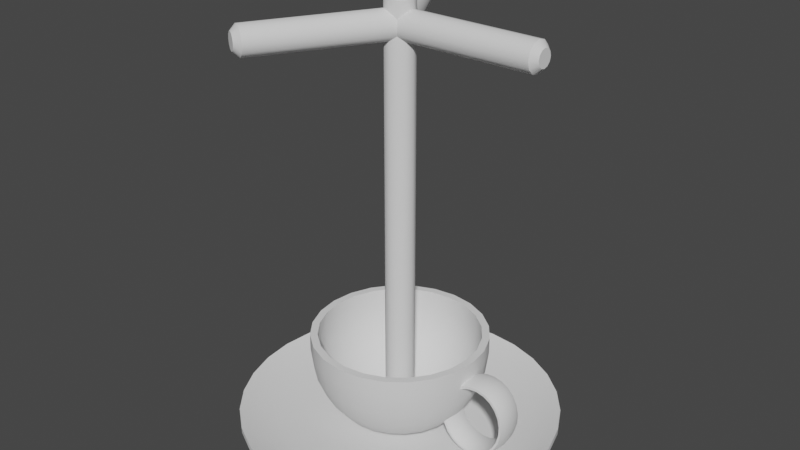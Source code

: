 # Source: teacup.blend  (saved by Blender 3.3.6; exported with 4.5.12 LTS)
import bpy
from mathutils import Matrix  # noqa: F401  (used for matrix-valued properties, if any)

bpy.ops.wm.read_factory_settings(use_empty=True)
scene = bpy.context.scene
scene.name = 'Scene'

# ---- collections
col_collection = bpy.data.collections.new('Collection'); scene.collection.children.link(col_collection)

# ---- node groups
ng_auto_smooth = bpy.data.node_groups.new('Auto Smooth', 'GeometryNodeTree')
_s = ng_auto_smooth.interface.new_socket(name='Geometry', in_out='OUTPUT', socket_type='NodeSocketGeometry')
_s = ng_auto_smooth.interface.new_socket(name='Geometry', in_out='INPUT', socket_type='NodeSocketGeometry')
_s = ng_auto_smooth.interface.new_socket(name='Angle', in_out='INPUT', socket_type='NodeSocketFloat')
_s.subtype = 'ANGLE'
_s.min_value = 0.0
_s.max_value = 3.142
ng_auto_smooth.is_modifier = True
_N = ng_auto_smooth.nodes; _L = ng_auto_smooth.links
n0 = _N.new('NodeGroupOutput'); n0.name = 'Group Output'; n0.location = (480, -100)
n1 = _N.new('NodeGroupInput'); n1.name = 'Group Input'; n1.location = (-420, -300)
n2 = _N.new('NodeGroupInput'); n2.name = 'Group Input.001'; n2.location = (-60, -100)
n3 = _N.new('GeometryNodeSetShadeSmooth'); n3.name = 'Set Shade Smooth'; n3.location = (120, -100)
n3.domain = 'EDGE'
n4 = _N.new('GeometryNodeSetShadeSmooth'); n4.name = 'Set Shade Smooth.001'; n4.location = (300, -100)
n5 = _N.new('GeometryNodeInputMeshEdgeAngle'); n5.name = 'Edge Angle'; n5.location = (-420, -220)
n6 = _N.new('GeometryNodeInputEdgeSmooth'); n6.name = 'Is Edge Smooth'; n6.location = (-60, -160)
n7 = _N.new('GeometryNodeInputShadeSmooth'); n7.name = 'Is Face Smooth'; n7.location = (-240, -340)
n8 = _N.new('FunctionNodeBooleanMath'); n8.name = 'Boolean Math'; n8.location = (-60, -220)
n9 = _N.new('FunctionNodeCompare'); n9.name = 'Compare'; n9.location = (-240, -180)
n9.operation = 'LESS_EQUAL'
_L.new(n5.outputs[0], n9.inputs[0])
_L.new(n4.outputs[0], n0.inputs[0])
_L.new(n1.outputs[1], n9.inputs[1])
_L.new(n9.outputs[0], n8.inputs[0])
_L.new(n7.outputs[0], n8.inputs[1])
_L.new(n2.outputs[0], n3.inputs[0])
_L.new(n6.outputs[0], n3.inputs[1])
_L.new(n3.outputs[0], n4.inputs[0])
_L.new(n8.outputs[0], n3.inputs[2])
n0.is_active_output = True

# ---- world
world_world = bpy.data.worlds.new('World'); scene.world = world_world
world_world.use_nodes = True; world_world.node_tree.nodes.clear()
_N = world_world.node_tree.nodes; _L = world_world.node_tree.links
n0 = _N.new('ShaderNodeOutputWorld'); n0.name = 'World Output'; n0.location = (300, 300)
n1 = _N.new('ShaderNodeBackground'); n1.name = 'Background'; n1.location = (10, 300)
n1.inputs[0].default_value = (0.05088, 0.05088, 0.05088, 1.0)
_L.new(n1.outputs[0], n0.inputs[0])
n0.is_active_output = True
world_world.color = (0.05088, 0.05088, 0.05088)
world_world.use_sun_shadow = False
world_world.sun_shadow_jitter_overblur = 0.0

# ---- meshes
me_sphere = bpy.data.meshes.new('Sphere')
me_sphere.from_pydata([(0.09008, 0.0, 0.02362), (0.0, 0.05796, 0.04243), (0.0, 0.05196, 0.02796), (0.08964, -0.005878, 0.02378), (0.08851, -0.009511, 0.02421), (0.01553, 0.05796, 0.05796), (0.08711, -0.009511, 0.02474), (0.015, 0.05598, 0.04243), (0.0, 0.055, 0.05796), (0.08598, -0.005878, 0.02517), (0.01345, 0.05019, 0.02796), (0.08555, -1.225e-18, 0.02534), (0.0, 0.05313, 0.04372), (0.08598, 0.005878, 0.02517), (0.01098, 0.04098, 0.01553), (0.08711, 0.009511, 0.02474), (0.0, 0.03889, 0.01906), (0.08851, 0.009511, 0.02421), (0.007765, 0.02898, 0.005993), (0.08964, 0.005878, 0.02378), (0.004019, 0.015, -5.476e-07), (0.09192, 0.0, 0.03078), (0.03, 0.05196, 0.05796), (0.09145, -0.005878, 0.03081), (0.02898, 0.05019, 0.04243), (0.09023, -0.009511, 0.03088), (0.02598, 0.045, 0.02796), (0.08871, -0.009511, 0.03097), (0.08749, -0.005878, 0.03104), (0.01424, 0.05313, 0.05796), (0.08702, -1.225e-18, 0.03107), (0.02121, 0.03674, 0.01553), (0.01375, 0.05132, 0.04372), (0.08749, 0.005878, 0.03104), (0.015, 0.02598, 0.005993), (0.08871, 0.009511, 0.03097), (0.007765, 0.01345, -5.476e-07), (0.09023, 0.009511, 0.03088), (0.01233, 0.04601, 0.03046), (0.09145, 0.005878, 0.03081), (0.09209, 0.0, 0.03804), (0.01007, 0.03757, 0.01906), (0.04243, 0.04243, 0.05796), (0.09162, -0.005878, 0.03793), (0.09038, -0.009511, 0.03764), (0.007118, 0.02656, 0.01032), (0.04098, 0.04098, 0.04243), (0.08886, -0.009511, 0.03728), (0.003684, 0.01375, 0.004829), (0.08763, -0.005878, 0.03699), (0.03674, 0.03674, 0.02796), (0.08716, -1.225e-18, 0.03687), (0.08763, 0.005878, 0.03699), (0.03, 0.03, 0.01553), (0.08886, 0.009511, 0.03728), (0.02121, 0.02121, 0.005993), (0.09038, 0.009511, 0.03764), (0.01098, 0.01098, -5.476e-07), (0.09162, 0.005878, 0.03793), (0.05196, 0.03, 0.05796), (0.09058, 0.0, 0.0449), (0.05019, 0.02898, 0.04243), (0.09014, -0.005878, 0.04466), (0.045, 0.02598, 0.02796), (0.08898, -0.009511, 0.04402), (0.0275, 0.04763, 0.05796), (0.02656, 0.04601, 0.04372), (0.08755, -0.009511, 0.04324), (0.04763, 9.313e-10, 0.03046), (0.08639, -0.005878, 0.04261), (0.03674, 0.02121, 0.01553), (0.08595, -1.225e-18, 0.04236), (0.02382, 0.04125, 0.03046), (0.08639, 0.005878, 0.04261), (0.02598, 0.015, 0.005993), (0.08755, 0.009511, 0.04324), (0.01945, 0.03368, 0.01906), (0.08898, 0.009511, 0.04402), (0.01345, 0.007765, -5.476e-07), (0.09014, 0.005878, 0.04466), (0.01375, 0.02382, 0.01032), (0.05796, 0.01553, 0.05796), (0.0875, 0.0, 0.0509), (0.007118, 0.01233, 0.004829), (0.08711, -0.005878, 0.05054), (0.05598, 0.015, 0.04243), (0.08611, -0.009511, 0.04961), (0.05019, 0.01345, 0.02796), (0.08487, -0.009511, 0.04845), (0.08387, -0.005878, 0.04752), (0.04098, 0.01098, 0.01553), (0.02898, 0.007765, 0.005993), (0.08349, -1.225e-18, 0.04716), (0.015, 0.004019, -5.476e-07), (0.08387, 0.005878, 0.04752), (0.08487, 0.009511, 0.04845), (0.06, 9.313e-10, 0.05796), (0.05796, -1.863e-09, 0.04243), (0.08611, 0.009511, 0.04961), (0.08711, 0.005878, 0.05054), (0.03889, 0.03889, 0.05796), (0.08304, 0.0, 0.05562), (0.05196, -9.313e-10, 0.02796), (0.03757, 0.03757, 0.04372), (0.08275, -0.005878, 0.05518), (0.08197, -0.009511, 0.05401), (0.04243, -1.863e-09, 0.01553), (0.03368, 0.03368, 0.03046), (0.081, -0.009511, 0.05256), (0.03, 4.657e-10, 0.005993), (0.08022, -0.005878, 0.05139), (0.0275, 0.0275, 0.01906), (0.07992, -1.225e-18, 0.05094), (0.08022, 0.005878, 0.05139), (0.01553, -6.985e-10, -5.476e-07), (0.081, 0.009511, 0.05256), (0.01945, 0.01945, 0.01032), (0.05796, -0.01553, 0.05796), (0.08197, 0.009511, 0.05401), (0.01007, 0.01007, 0.004829), (0.08275, 0.005878, 0.05518), (0.07753, 0.0, 0.05876), (0.05598, -0.015, 0.04243), (0.05019, -0.01345, 0.02796), (0.07734, -0.005878, 0.05825), (0.04098, -0.01098, 0.01553), (0.07683, -0.009511, 0.05692), (0.07621, -0.009511, 0.05528), (0.02898, -0.007765, 0.005993), (0.07571, -0.005878, 0.05395), (0.015, -0.004019, -5.476e-07), (0.07551, -1.225e-18, 0.05345), (0.04763, 0.0275, 0.05796), (0.07571, 0.005878, 0.05395), (0.05196, -0.03, 0.05796), (0.07621, 0.009511, 0.05528), (0.04601, 0.02656, 0.04372), (0.07683, 0.009511, 0.05692), (0.05019, -0.02898, 0.04243), (0.07734, 0.005878, 0.05825), (0.045, -0.02598, 0.02796), (0.07133, 0.0, 0.06008), (0.04125, 0.02382, 0.03046), (0.07126, -0.005878, 0.05954), (0.03368, 0.01945, 0.01906), (0.07106, -0.009511, 0.05815), (0.03674, -0.02121, 0.01553), (0.02382, 0.01375, 0.01032), (0.07082, -0.009511, 0.05643), (0.07063, -0.005878, 0.05504), (0.02598, -0.015, 0.005993), (0.01233, 0.007118, 0.004829), (0.07055, -1.225e-18, 0.05451), (0.07063, 0.005878, 0.05504), (0.01345, -0.007765, -5.476e-07), (0.04243, -0.04243, 0.05796), (0.07082, 0.009511, 0.05643), (0.04098, -0.04098, 0.04243), (0.07106, 0.009511, 0.05815), (0.07126, 0.005878, 0.05954), (0.03674, -0.03674, 0.02796), (0.06486, 0.0, 0.0595), (0.03, -0.03, 0.01553), (0.06491, -0.005878, 0.05898), (0.02121, -0.02121, 0.005993), (0.06504, -0.009511, 0.05762), (0.01098, -0.01098, -5.476e-07), (0.0652, -0.009511, 0.05593), (0.05313, 0.01424, 0.05796), (0.03, -0.05196, 0.05796), (0.06533, -0.005878, 0.05457), (0.06538, -1.225e-18, 0.05404), (0.05132, 0.01375, 0.04372), (0.06533, 0.005878, 0.05457), (0.02898, -0.05019, 0.04243), (0.04601, 0.01233, 0.03046), (0.0652, 0.009511, 0.05593), (0.06504, 0.009511, 0.05762), (0.03757, 0.01007, 0.01906), (0.06491, 0.005878, 0.05898), (0.02598, -0.045, 0.02796), (0.02656, 0.007118, 0.01032), (0.02121, -0.03674, 0.01553), (0.05919, -0.009511, 0.05535), (0.015, -0.02598, 0.005993), (0.01375, 0.003684, 0.004829), (0.05974, -0.009511, 0.05381), (0.007765, -0.01345, -5.476e-07), (0.06018, -0.005878, 0.05257), (0.01553, -0.05796, 0.05796), (0.06035, -1.225e-18, 0.0521), (0.06018, 0.005878, 0.05257), (0.015, -0.05598, 0.04243), (0.05974, 0.009511, 0.05381), (0.01345, -0.05019, 0.02796), (0.01098, -0.04098, 0.01553), (0.05919, 0.009511, 0.05535), (0.055, -3.725e-09, 0.05796), (0.007765, -0.02898, 0.005993), (0.05313, -2.794e-09, 0.04372), (0.004019, -0.015, -5.476e-07), (1.863e-09, -0.06, 0.05796), (-2.794e-09, -0.05796, 0.04243), (0.03889, -1.863e-09, 0.01906), (-9.313e-10, -0.05196, 0.02796), (0.0275, -1.863e-09, 0.01032), (0.01424, -2.328e-10, 0.004829), (-4.657e-09, -0.04243, 0.01553), (9.313e-10, -0.03, 0.005993), (-1.397e-09, -0.01553, -5.476e-07), (-0.01553, -0.05796, 0.05796), (-0.015, -0.05598, 0.04243), (-0.01345, -0.05019, 0.02796), (0.05313, -0.01424, 0.05796), (-0.01098, -0.04098, 0.01553), (0.05132, -0.01375, 0.04372), (-0.007765, -0.02898, 0.005993), (0.04601, -0.01233, 0.03046), (-0.004019, -0.015, -5.476e-07), (0.03757, -0.01007, 0.01906), (-0.03, -0.05196, 0.05796), (-0.02898, -0.05019, 0.04243), (0.02656, -0.007118, 0.01032), (-0.02598, -0.045, 0.02796), (0.01375, -0.003684, 0.004829), (-0.02121, -0.03674, 0.01553), (-0.015, -0.02598, 0.005993), (-0.007765, -0.01345, -5.476e-07), (-0.04243, -0.04243, 0.05796), (-0.04098, -0.04098, 0.04243), (-0.03674, -0.03674, 0.02796), (0.04763, -0.0275, 0.05796), (-0.03, -0.03, 0.01553), (0.04601, -0.02656, 0.04372), (-0.02121, -0.02121, 0.005993), (0.04125, -0.02382, 0.03046), (-0.01098, -0.01098, -5.476e-07), (0.03368, -0.01945, 0.01906), (0.02382, -0.01375, 0.01032), (-0.05196, -0.03, 0.05796), (0.01233, -0.007118, 0.004829), (-0.05019, -0.02898, 0.04243), (-0.045, -0.02598, 0.02796), (-0.03674, -0.02121, 0.01553), (-0.02598, -0.015, 0.005993), (-0.01345, -0.007765, -5.476e-07), (0.0, 0.0, -8.382e-07), (-0.05796, -0.01553, 0.05796), (0.03889, -0.03889, 0.05796), (0.04591, -0.009511, 0.02041), (-0.05598, -0.015, 0.04243), (0.04734, -0.009511, 0.0212), (0.03757, -0.03757, 0.04372), (-0.05019, -0.01345, 0.02796), (0.0485, -0.005878, 0.02183), (0.04894, -1.225e-18, 0.02207), (0.03368, -0.03368, 0.03046), (0.0485, 0.005878, 0.02183), (-0.04098, -0.01098, 0.01553), (0.04734, 0.009511, 0.0212), (0.0275, -0.0275, 0.01906), (-0.02898, -0.007765, 0.005993), (0.04591, 0.009511, 0.02041), (0.01945, -0.01945, 0.01032), (-0.015, -0.004019, -5.476e-07), (0.0474, 0.0, 0.01354), (0.01007, -0.01007, 0.004829), (0.04778, -0.005878, 0.0139), (0.04878, -0.009511, 0.01483), (-0.06, -1.863e-09, 0.05796), (0.05002, -0.009511, 0.01598), (-0.05796, 2.794e-09, 0.04243), (-0.05196, 9.313e-10, 0.02796), (0.05102, -0.005878, 0.01692), (0.05141, -1.225e-18, 0.01727), (-0.04243, 4.657e-09, 0.01553), (-0.03, -9.313e-10, 0.005993), (0.05102, 0.005878, 0.01692), (0.05002, 0.009511, 0.01598), (0.0275, -0.04763, 0.05796), (-0.01553, 1.863e-09, -5.476e-07), (0.04878, 0.009511, 0.01483), (0.04778, 0.005878, 0.0139), (0.02656, -0.04601, 0.04372), (-0.05796, 0.01553, 0.05796), (0.05185, 0.0, 0.008813), (0.02382, -0.04125, 0.03046), (0.05215, -0.005878, 0.00926), (-0.05598, 0.015, 0.04243), (0.05293, -0.009511, 0.01043), (0.05389, -0.009511, 0.01188), (0.01945, -0.03368, 0.01906), (-0.05019, 0.01345, 0.02796), (0.05467, -0.005878, 0.01305), (0.01375, -0.02382, 0.01032), (0.05497, -1.225e-18, 0.01349), (0.05467, 0.005878, 0.01305), (-0.04098, 0.01098, 0.01553), (-0.02898, 0.007765, 0.005993), (0.05389, 0.009511, 0.01188), (0.05293, 0.009511, 0.01043), (0.007118, -0.01233, 0.004829), (-0.015, 0.004019, -5.476e-07), (0.05215, 0.005878, 0.00926), (0.05736, 0.0, 0.005683), (-0.05196, 0.03, 0.05796), (0.05755, -0.005878, 0.00619), (-0.05019, 0.02898, 0.04243), (0.05806, -0.009511, 0.007517), (-0.045, 0.02598, 0.02796), (0.05868, -0.009511, 0.009157), (-0.03674, 0.02121, 0.01553), (0.01424, -0.05313, 0.05796), (0.05919, -0.005878, 0.01048), (0.05938, -1.225e-18, 0.01099), (-0.02598, 0.015, 0.005993), (0.05919, 0.005878, 0.01048), (-0.01345, 0.007765, -5.476e-07), (0.01375, -0.05132, 0.04372), (0.05868, 0.009511, 0.009157), (0.05806, 0.009511, 0.007517), (-0.04243, 0.04243, 0.05796), (0.01233, -0.04601, 0.03046), (0.05755, 0.005878, 0.00619), (-0.04098, 0.04098, 0.04243), (0.06356, 0.0, 0.004361), (0.01007, -0.03757, 0.01906), (0.06364, -0.005878, 0.004893), (-0.03674, 0.03674, 0.02796), (0.06383, -0.009511, 0.006286), (0.007118, -0.02656, 0.01032), (0.06407, -0.009511, 0.008008), (0.06426, -0.005878, 0.009401), (-0.03, 0.03, 0.01553), (0.003684, -0.01375, 0.004829), (0.06434, -1.225e-18, 0.009933), (-0.02121, 0.02121, 0.005993), (0.06426, 0.005878, 0.009401), (0.06407, 0.009511, 0.008008), (-0.01098, 0.01098, -5.476e-07), (-0.03, 0.05196, 0.05796), (0.06383, 0.009511, 0.006286), (-0.02898, 0.05019, 0.04243), (0.06364, 0.005878, 0.004893), (-0.02598, 0.045, 0.02796), (0.07003, 0.0, 0.004938), (-2.794e-09, -0.055, 0.05796), (0.06998, -0.005878, 0.005459), (0.06985, -0.009511, 0.006823), (-0.02121, 0.03674, 0.01553), (-0.015, 0.02598, 0.005993), (0.06969, -0.009511, 0.008509), (0.06956, -0.005878, 0.009873), (-4.657e-09, -0.05313, 0.04372), (-0.007765, 0.01345, -5.476e-07), (0.06951, -1.225e-18, 0.01039), (0.06956, 0.005878, 0.009873), (-9.313e-10, -0.04763, 0.03046), (-0.01553, 0.05796, 0.05796), (0.06969, 0.009511, 0.008509), (-4.657e-09, -0.03889, 0.01906), (0.06985, 0.009511, 0.006823), (0.06998, 0.005878, 0.005459), (-0.015, 0.05598, 0.04243), (0.07632, 0.0, 0.007374), (-1.397e-09, -0.0275, 0.01032), (-0.01345, 0.05019, 0.02796), (0.07615, -0.005878, 0.007848), (-1.164e-09, -0.01424, 0.004829), (0.0757, -0.009511, 0.00909), (-0.01098, 0.04098, 0.01553), (0.07516, -0.009511, 0.01063), (-0.007765, 0.02898, 0.005993), (0.07471, -0.005878, 0.01187), (-0.004019, 0.015, -5.476e-07), (0.07454, -1.225e-18, 0.01234), (-1.863e-09, 0.06, 0.05796), (0.07471, 0.005878, 0.01187), (4.657e-09, 0.04243, 0.01553), (0.07516, 0.009511, 0.01063), (-0.01424, -0.05313, 0.05796), (0.0757, 0.009511, 0.00909), (-9.313e-10, 0.03, 0.005993), (0.07615, 0.005878, 0.007848), (2.561e-09, 0.01553, -5.476e-07), (0.082, 0.0, 0.0115), (-0.01375, -0.05132, 0.04372), (0.08172, -0.005878, 0.0119), (-0.01233, -0.04601, 0.03046), (0.081, -0.009511, 0.01293), (-0.01007, -0.03757, 0.01906), (0.0801, -0.009511, 0.01421), (-0.007118, -0.02656, 0.01032), (0.07937, -0.005878, 0.01525), (-0.003684, -0.01375, 0.004829), (0.07909, -1.225e-18, 0.01565), (-0.0275, -0.04763, 0.05796), (0.07937, 0.005878, 0.01525), (-0.02656, -0.04601, 0.04372), (0.0801, 0.009511, 0.01421), (-0.02382, -0.04125, 0.03046), (0.081, 0.009511, 0.01293), (-0.01945, -0.03368, 0.01906), (0.08172, 0.005878, 0.0119), (-0.01375, -0.02382, 0.01032), (0.0867, 0.0, 0.01704), (-0.007118, -0.01233, 0.004829), (0.08633, -0.005878, 0.01733), (0.0, 0.0, 0.002955), (0.08537, -0.009511, 0.01809), (-0.03889, -0.03889, 0.05796), (0.08418, -0.009511, 0.01903), (-0.03757, -0.03757, 0.04372), (0.08321, -0.005878, 0.01979), (-0.03368, -0.03368, 0.03046), (0.08285, -1.225e-18, 0.02008), (-0.0275, -0.0275, 0.01906), (0.08321, 0.005878, 0.01979), (-0.01945, -0.01945, 0.01032), (0.08418, 0.009511, 0.01903), (-0.01007, -0.01007, 0.004829), (0.08537, 0.009511, 0.01809), (-0.04763, -0.0275, 0.05796), (0.08633, 0.005878, 0.01733), (-0.04601, -0.02656, 0.04372), (-0.04125, -0.02382, 0.03046), (-0.03368, -0.01945, 0.01906), (-0.02382, -0.01375, 0.01032), (-0.01233, -0.007118, 0.004829), (-0.05313, -0.01424, 0.05796), (-0.05132, -0.01375, 0.04372), (-0.04601, -0.01233, 0.03046), (-0.03757, -0.01007, 0.01906), (-0.02656, -0.007118, 0.01032), (-0.01375, -0.003684, 0.004829), (-0.055, 1.863e-09, 0.05796), (-0.05313, 6.519e-09, 0.04372), (-0.04763, 6.519e-09, 0.03046), (-0.03889, 6.519e-09, 0.01906), (-0.0275, 9.313e-10, 0.01032), (-0.01424, 1.164e-09, 0.004829), (-0.05313, 0.01424, 0.05796), (-0.05132, 0.01375, 0.04372), (-0.04601, 0.01233, 0.03046), (-0.03757, 0.01007, 0.01906), (-0.02656, 0.007118, 0.01032), (-0.01375, 0.003684, 0.004829), (-0.04763, 0.0275, 0.05796), (-0.04601, 0.02656, 0.04372), (-0.04125, 0.02382, 0.03046), (-0.03368, 0.01945, 0.01906), (-0.02382, 0.01375, 0.01032), (-0.01233, 0.007118, 0.004829), (-0.03889, 0.03889, 0.05796), (-0.03757, 0.03757, 0.04372), (-0.03368, 0.03368, 0.03046), (-0.0275, 0.0275, 0.01906), (-0.01945, 0.01945, 0.01032), (-0.01007, 0.01007, 0.004829), (-0.0275, 0.04763, 0.05796), (-0.02656, 0.04601, 0.04372), (-0.02382, 0.04125, 0.03046), (-0.01945, 0.03368, 0.01906), (-0.01375, 0.02382, 0.01032), (-0.007118, 0.01233, 0.004829), (-0.01424, 0.05313, 0.05796), (-0.01375, 0.05132, 0.04372), (-0.01233, 0.04601, 0.03046), (-0.01007, 0.03757, 0.01906), (-0.007118, 0.02656, 0.01032), (-0.003684, 0.01375, 0.004829), (6.519e-09, 0.04763, 0.03046), (9.313e-10, 0.0275, 0.01032), (1.164e-09, 0.01424, 0.004829), (0.05906, 0.005878, 0.05671), (0.05887, 0.006891, 0.05624), (0.05832, 0.009511, 0.05472), (0.05804, 0.009511, 0.05258), (0.05911, -2.847e-10, 0.0512), (0.05834, 0.005878, 0.05124), (0.04805, 0.005878, 0.02387), (0.04569, 0.009511, 0.02141), (0.04694, 0.009511, 0.02304), (0.04479, -1.632e-09, 0.01861), (0.04861, -1.259e-09, 0.02358), (0.04492, 0.006385, 0.01987), (0.04482, 0.005878, 0.01965), (0.04805, -0.005878, 0.02387), (0.04569, -0.009511, 0.02141), (0.04694, -0.009511, 0.02304), (0.04492, -0.006385, 0.01987), (0.04482, -0.005878, 0.01965), (0.05804, -0.009511, 0.05258), (0.05834, -0.005878, 0.05124), (0.05887, -0.006891, 0.05624), (0.05832, -0.009511, 0.05472), (0.05995, 0.0, 0.0576), (0.05906, -0.005878, 0.05671), (-0.05196, 0.03, 0.06891), (-0.04243, 0.04243, 0.06891), (-0.03, 0.05196, 0.06891), (0.06, 9.313e-10, 0.06891), (0.05796, -0.01553, 0.06891), (0.05796, 0.01553, 0.06891), (0.0275, 0.04763, 0.06891), (0.03889, 0.03889, 0.06891), (-0.055, 1.863e-09, 0.06891), (-0.05313, 0.01424, 0.06891), (-0.01553, -0.05796, 0.06891), (-0.03, -0.05196, 0.06891), (0.01553, 0.05796, 0.06891), (-1.863e-09, 0.06, 0.06891), (0.04763, 0.0275, 0.06891), (0.05313, 0.01424, 0.06891), (-0.03889, 0.03889, 0.06891), (-0.0275, 0.04763, 0.06891), (0.03, 0.05196, 0.06891), (-0.01553, 0.05796, 0.06891), (0.05196, -0.03, 0.06891), (0.055, -3.725e-09, 0.06891), (0.05313, -0.01424, 0.06891), (0.04763, -0.0275, 0.06891), (-0.05796, -0.01553, 0.06891), (-0.06, -1.863e-09, 0.06891), (0.04243, 0.04243, 0.06891), (0.0275, -0.04763, 0.06891), (0.01424, -0.05313, 0.06891), (0.04243, -0.04243, 0.06891), (-0.04763, -0.0275, 0.06891), (-0.05313, -0.01424, 0.06891), (0.03889, -0.03889, 0.06891), (0.0, 0.055, 0.06891), (0.01424, 0.05313, 0.06891), (-0.04763, 0.0275, 0.06891), (-2.794e-09, -0.055, 0.06891), (0.03, -0.05196, 0.06891), (0.01553, -0.05796, 0.06891), (-0.01424, 0.05313, 0.06891), (1.863e-09, -0.06, 0.06891), (0.05196, 0.03, 0.06891), (-0.01424, -0.05313, 0.06891), (-0.03889, -0.03889, 0.06891), (-0.05796, 0.01553, 0.06891), (-0.04243, -0.04243, 0.06891), (-0.0275, -0.04763, 0.06891), (-0.05196, -0.03, 0.06891)], [], [(378, 2, 10, 14), (382, 378, 14, 18), (1, 376, 5, 7), (384, 382, 18, 20), (2, 1, 7, 10), (246, 384, 20), (20, 18, 34, 36), (10, 7, 24, 26), (246, 20, 36), (14, 10, 26, 31), (18, 14, 31, 34), (7, 5, 22, 24), (34, 31, 53, 55), (24, 22, 42, 46), (36, 34, 55, 57), (26, 24, 46, 50), (246, 36, 57), (31, 26, 50, 53), (246, 57, 78), (53, 50, 63, 70), (55, 53, 70, 74), (46, 42, 59, 61), (57, 55, 74, 78), (50, 46, 61, 63), (61, 59, 81, 85), (78, 74, 91, 93), (63, 61, 85, 87), (246, 78, 93), (70, 63, 87, 90), (74, 70, 90, 91), (91, 90, 106, 109), (478, 97, 85, 81, 96, 496, 474, 475, 476, 477, 479), (93, 91, 109, 114), (87, 85, 97, 102), (246, 93, 114), (483, 106, 90, 87, 102, 484, 480, 482, 481, 485, 486), (102, 97, 122, 123), (246, 114, 130), (487, 484, 102, 123, 125, 106, 483, 491, 490, 488, 489), (109, 106, 125, 128), (496, 96, 117, 122, 97, 478, 493, 492, 495, 494, 497), (114, 109, 128, 130), (122, 117, 134, 138), (130, 128, 150, 154), (123, 122, 138, 140), (246, 130, 154), (125, 123, 140, 146), (128, 125, 146, 150), (146, 140, 160, 162), (150, 146, 162, 164), (138, 134, 155, 157), (154, 150, 164, 166), (140, 138, 157, 160), (246, 154, 166), (160, 157, 174, 180), (246, 166, 187), (162, 160, 180, 182), (164, 162, 182, 184), (169, 174, 157, 155), (166, 164, 184, 187), (184, 182, 195, 198), (174, 169, 189, 192), (187, 184, 198, 200), (180, 174, 192, 194), (246, 187, 200), (182, 180, 194, 195), (195, 194, 204, 207), (198, 195, 207, 208), (192, 189, 201, 202), (200, 198, 208, 209), (194, 192, 202, 204), (246, 200, 209), (209, 208, 216, 218), (204, 202, 211, 212), (246, 209, 218), (207, 204, 212, 214), (208, 207, 214, 216), (202, 201, 210, 211), (216, 214, 225, 226), (211, 210, 220, 221), (218, 216, 226, 227), (212, 211, 221, 223), (246, 218, 227), (214, 212, 223, 225), (246, 227, 236), (225, 223, 230, 232), (226, 225, 232, 234), (221, 220, 228, 229), (227, 226, 234, 236), (223, 221, 229, 230), (236, 234, 244, 245), (230, 229, 241, 242), (246, 236, 245), (232, 230, 242, 243), (234, 232, 243, 244), (229, 228, 239, 241), (244, 243, 258, 261), (241, 239, 247, 250), (245, 244, 261, 264), (242, 241, 250, 253), (246, 245, 264), (243, 242, 253, 258), (246, 264, 280), (258, 253, 272, 275), (261, 258, 275, 276), (250, 247, 269, 271), (264, 261, 276, 280), (253, 250, 271, 272), (280, 276, 298, 302), (272, 271, 288, 292), (246, 280, 302), (275, 272, 292, 297), (276, 275, 297, 298), (271, 269, 284, 288), (298, 297, 311, 315), (288, 284, 305, 307), (302, 298, 315, 317), (292, 288, 307, 309), (246, 302, 317), (297, 292, 309, 311), (246, 317, 339), (311, 309, 328, 333), (315, 311, 333, 336), (307, 305, 321, 324), (317, 315, 336, 339), (309, 307, 324, 328), (340, 342, 324, 321), (339, 336, 350, 354), (328, 324, 342, 344), (246, 339, 354), (333, 328, 344, 349), (336, 333, 349, 350), (350, 349, 370, 372), (342, 340, 358, 363), (354, 350, 372, 374), (344, 342, 363, 366), (246, 354, 374), (349, 344, 366, 370), (366, 363, 1, 2), (246, 374, 384), (370, 366, 2, 378), (372, 370, 378, 382), (363, 358, 376, 1), (374, 372, 382, 384), (471, 38, 32, 12), (473, 408, 48), (472, 45, 41, 16), (8, 12, 32, 29), (473, 48, 45, 472), (41, 45, 80, 76), (29, 32, 66, 65), (48, 408, 83), (83, 408, 119), (80, 83, 119, 116), (66, 72, 107, 103), (136, 103, 107, 142), (119, 408, 151), (142, 107, 111, 144), (111, 116, 147, 144), (132, 100, 103, 136), (144, 147, 181, 178), (168, 132, 136, 172), (172, 136, 142, 175), (151, 408, 185), (175, 142, 144, 178), (185, 408, 206), (178, 181, 205, 203), (206, 224, 222, 205), (408, 224, 206), (205, 222, 219, 203), (222, 238, 237, 219), (213, 215, 233, 231), (224, 240, 238, 222), (408, 240, 224), (233, 235, 256, 252), (408, 266, 240), (238, 263, 260, 237), (240, 266, 263, 238), (252, 283, 279, 248), (266, 301, 294, 263), (283, 252, 256, 286), (408, 301, 266), (286, 256, 260, 291), (263, 294, 291, 260), (322, 286, 291, 326), (294, 330, 326, 291), (283, 318, 312, 279), (301, 334, 330, 294), (318, 283, 286, 322), (408, 334, 301), (353, 318, 322, 357), (408, 368, 334), (357, 322, 326, 360), (330, 365, 360, 326), (346, 312, 318, 353), (334, 368, 365, 330), (390, 360, 365, 392), (380, 346, 353, 386), (392, 365, 368, 394), (353, 357, 388, 386), (394, 368, 408), (388, 357, 360, 390), (402, 390, 392, 404), (380, 386, 398, 396), (404, 392, 394, 406), (406, 394, 408), (418, 404, 406, 420), (420, 406, 408), (416, 402, 404, 418), (396, 398, 412, 410), (426, 416, 418, 427), (427, 418, 420, 428), (412, 414, 425, 424), (428, 420, 408), (434, 428, 408), (432, 426, 427, 433), (433, 427, 428, 434), (424, 425, 431, 430), (439, 433, 434, 440), (440, 434, 408), (431, 432, 438, 437), (438, 432, 433, 439), (444, 438, 439, 445), (445, 439, 440, 446), (436, 437, 443, 442), (446, 440, 408), (452, 446, 408), (450, 444, 445, 451), (451, 445, 446, 452), (457, 451, 452, 458), (458, 452, 408), (456, 450, 451, 457), (463, 457, 458, 464), (464, 458, 408), (455, 456, 462, 461), (470, 464, 408), (461, 462, 468, 467), (462, 463, 469, 468), (466, 12, 8, 465), (12, 466, 467, 471), (470, 408, 473), (467, 468, 16, 471), (16, 468, 469, 472), (269, 247, 522, 523), (155, 134, 518, 527), (0, 21, 23, 3), (3, 23, 25, 4), (4, 25, 27, 6), (6, 27, 28, 9), (9, 28, 30, 11), (11, 30, 33, 13), (13, 33, 35, 15), (15, 35, 37, 17), (17, 37, 39, 19), (19, 39, 21, 0), (21, 40, 43, 23), (23, 43, 44, 25), (25, 44, 47, 27), (27, 47, 49, 28), (28, 49, 51, 30), (30, 51, 52, 33), (33, 52, 54, 35), (35, 54, 56, 37), (37, 56, 58, 39), (39, 58, 40, 21), (40, 60, 62, 43), (43, 62, 64, 44), (44, 64, 67, 47), (47, 67, 69, 49), (49, 69, 71, 51), (51, 71, 73, 52), (52, 73, 75, 54), (54, 75, 77, 56), (56, 77, 79, 58), (58, 79, 60, 40), (60, 82, 84, 62), (62, 84, 86, 64), (64, 86, 88, 67), (67, 88, 89, 69), (69, 89, 92, 71), (71, 92, 94, 73), (73, 94, 95, 75), (75, 95, 98, 77), (77, 98, 99, 79), (79, 99, 82, 60), (82, 101, 104, 84), (84, 104, 105, 86), (86, 105, 108, 88), (88, 108, 110, 89), (89, 110, 112, 92), (92, 112, 113, 94), (94, 113, 115, 95), (95, 115, 118, 98), (98, 118, 120, 99), (99, 120, 101, 82), (101, 121, 124, 104), (104, 124, 126, 105), (105, 126, 127, 108), (108, 127, 129, 110), (110, 129, 131, 112), (112, 131, 133, 113), (113, 133, 135, 115), (115, 135, 137, 118), (118, 137, 139, 120), (120, 139, 121, 101), (121, 141, 143, 124), (124, 143, 145, 126), (126, 145, 148, 127), (127, 148, 149, 129), (129, 149, 152, 131), (131, 152, 153, 133), (133, 153, 156, 135), (135, 156, 158, 137), (137, 158, 159, 139), (139, 159, 141, 121), (141, 161, 163, 143), (143, 163, 165, 145), (145, 165, 167, 148), (148, 167, 170, 149), (149, 170, 171, 152), (152, 171, 173, 153), (153, 173, 176, 156), (156, 176, 177, 158), (158, 177, 179, 159), (159, 179, 161, 141), (163, 161, 496, 497), (497, 494, 183, 165, 163), (165, 183, 186, 167), (167, 186, 188, 170), (170, 188, 190, 171), (171, 190, 191, 173), (173, 191, 193, 176), (176, 193, 196, 177), (475, 474, 179, 177, 196), (161, 179, 474, 496), (199, 197, 168, 172), (183, 494, 495), (186, 183, 495, 492), (188, 186, 492, 493), (178, 203, 68, 175), (478, 190, 188, 493), (479, 191, 190, 478), (477, 193, 191, 479), (196, 193, 477, 476), (215, 213, 197, 199), (475, 196, 476), (219, 217, 68, 203), (68, 199, 172, 175), (215, 199, 68, 217), (488, 490, 249), (249, 251, 489, 488), (489, 251, 254, 487), (484, 487, 254, 255), (484, 255, 257, 480), (480, 257, 259, 482), (259, 262, 481, 482), (485, 481, 262), (483, 265, 267, 491), (268, 249, 490, 491, 267), (249, 268, 270, 251), (251, 270, 273, 254), (254, 273, 274, 255), (255, 274, 277, 257), (257, 277, 278, 259), (259, 278, 281, 262), (485, 262, 281, 282, 486), (282, 265, 483, 486), (265, 285, 287, 267), (267, 287, 289, 268), (268, 289, 290, 270), (270, 290, 293, 273), (273, 293, 295, 274), (274, 295, 296, 277), (277, 296, 299, 278), (278, 299, 300, 281), (281, 300, 303, 282), (282, 303, 285, 265), (285, 304, 306, 287), (287, 306, 308, 289), (289, 308, 310, 290), (290, 310, 313, 293), (293, 313, 314, 295), (295, 314, 316, 296), (296, 316, 319, 299), (299, 319, 320, 300), (300, 320, 323, 303), (303, 323, 304, 285), (304, 325, 327, 306), (306, 327, 329, 308), (308, 329, 331, 310), (310, 331, 332, 313), (313, 332, 335, 314), (314, 335, 337, 316), (316, 337, 338, 319), (319, 338, 341, 320), (320, 341, 343, 323), (323, 343, 325, 304), (325, 345, 347, 327), (327, 347, 348, 329), (329, 348, 351, 331), (331, 351, 352, 332), (332, 352, 355, 335), (335, 355, 356, 337), (337, 356, 359, 338), (338, 359, 361, 341), (341, 361, 362, 343), (343, 362, 345, 325), (345, 364, 367, 347), (347, 367, 369, 348), (348, 369, 371, 351), (351, 371, 373, 352), (352, 373, 375, 355), (355, 375, 377, 356), (356, 377, 379, 359), (359, 379, 381, 361), (361, 381, 383, 362), (362, 383, 364, 345), (364, 385, 387, 367), (367, 387, 389, 369), (369, 389, 391, 371), (371, 391, 393, 373), (373, 393, 395, 375), (375, 395, 397, 377), (377, 397, 399, 379), (379, 399, 401, 381), (381, 401, 403, 383), (383, 403, 385, 364), (385, 405, 407, 387), (387, 407, 409, 389), (389, 409, 411, 391), (391, 411, 413, 393), (393, 413, 415, 395), (395, 415, 417, 397), (397, 417, 419, 399), (399, 419, 421, 401), (401, 421, 423, 403), (403, 423, 405, 385), (405, 0, 3, 407), (407, 3, 4, 409), (409, 4, 6, 411), (411, 6, 9, 413), (413, 9, 11, 415), (415, 11, 13, 417), (417, 13, 15, 419), (419, 15, 17, 421), (421, 17, 19, 423), (423, 19, 0, 405), (471, 16, 41, 38), (32, 38, 72, 66), (38, 41, 76, 72), (45, 48, 83, 80), (65, 66, 103, 100), (72, 76, 111, 107), (76, 80, 116, 111), (116, 119, 151, 147), (147, 151, 185, 181), (181, 185, 206, 205), (215, 217, 235, 233), (217, 219, 237, 235), (231, 233, 252, 248), (235, 237, 260, 256), (386, 388, 400, 398), (388, 390, 402, 400), (398, 400, 414, 412), (400, 402, 416, 414), (414, 416, 426, 425), (410, 412, 424, 422), (422, 424, 430, 429), (425, 426, 432, 431), (429, 430, 436, 435), (430, 431, 437, 436), (437, 438, 444, 443), (435, 436, 442, 441), (441, 442, 448, 447), (442, 443, 449, 448), (443, 444, 450, 449), (449, 450, 456, 455), (447, 448, 454, 453), (448, 449, 455, 454), (454, 455, 461, 460), (456, 457, 463, 462), (453, 454, 460, 459), (459, 460, 466, 465), (463, 464, 470, 469), (460, 461, 467, 466), (469, 470, 473, 472), (511, 517, 500, 499, 498, 542, 523, 522, 545, 543, 509, 508, 538, 536, 535, 527, 518, 502, 501, 503, 539, 524, 516, 504, 505, 512, 513, 519, 520, 521, 530, 525, 526, 534, 540, 544, 541, 528, 529, 506, 507, 533, 514, 515, 537, 531), (532, 504, 516, 510, 511, 531), (376, 358, 517, 511), (459, 465, 537, 515), (168, 197, 519, 513), (220, 210, 508, 509), (117, 96, 501, 502), (453, 459, 515, 514), (305, 284, 542, 498), (396, 410, 541, 544), (231, 248, 530, 521), (340, 321, 499, 500), (248, 279, 525, 530), (435, 441, 507, 506), (247, 239, 545, 522), (239, 228, 543, 545), (465, 8, 531, 537), (410, 422, 528, 541), (213, 231, 521, 520), (201, 189, 536, 538), (210, 201, 538, 508), (29, 65, 504, 532), (169, 155, 527, 535), (134, 117, 502, 518), (346, 380, 540, 534), (447, 453, 514, 533), (59, 42, 524, 539), (96, 81, 503, 501), (358, 340, 500, 517), (42, 22, 516, 524), (132, 168, 513, 512), (22, 5, 510, 516), (5, 376, 511, 510), (65, 100, 505, 504), (189, 169, 535, 536), (8, 29, 532, 531), (321, 305, 498, 499), (100, 132, 512, 505), (312, 346, 534, 526), (284, 269, 523, 542), (380, 396, 544, 540), (228, 220, 509, 543), (81, 59, 539, 503), (279, 312, 526, 525), (429, 435, 506, 529), (441, 447, 533, 507), (422, 429, 529, 528), (197, 213, 520, 519)])
me_sphere.polygons.foreach_set('use_smooth', [True] * 534)
_uv = me_sphere.uv_layers.new(name='UVMap')
_uv.uv.foreach_set('vector', [0.2679, 0.1686, 0.2725, 0.1342, 0.3037, 0.1423, 0.2903, 0.1743, 0.264, 0.1994, 0.2679, 0.1686, 0.2903, 0.1743, 0.2786, 0.2031, 0.2782, 0.09375, 0.2852, 0.04366, 0.3394, 0.05839, 0.3196, 0.1048, 0.2607, 0.2283, 0.264, 0.1994, 0.2786, 0.2031, 0.2679, 0.23, 0.2725, 0.1342, 0.2782, 0.09375, 0.3196, 0.1048, 0.3037, 0.1423, 0.2577, 0.2566, 0.2607, 0.2283, 0.2679, 0.23, 0.2679, 0.23, 0.2786, 0.2031, 0.2917, 0.2103, 0.2744, 0.2336, 0.3037, 0.1423, 0.3196, 0.1048, 0.3566, 0.1262, 0.3316, 0.1582, 0.2577, 0.2566, 0.2679, 0.23, 0.2744, 0.2336, 0.2903, 0.1743, 0.3037, 0.1423, 0.3316, 0.1582, 0.3104, 0.1856, 0.2786, 0.2031, 0.2903, 0.1743, 0.3104, 0.1856, 0.2917, 0.2103, 0.3196, 0.1048, 0.3394, 0.05839, 0.3877, 0.08665, 0.3566, 0.1262, 0.2917, 0.2103, 0.3104, 0.1856, 0.3269, 0.2017, 0.3025, 0.2207, 0.3566, 0.1262, 0.3877, 0.08665, 0.4269, 0.1264, 0.3868, 0.1564, 0.2744, 0.2336, 0.2917, 0.2103, 0.3025, 0.2207, 0.2798, 0.2387, 0.3316, 0.1582, 0.3566, 0.1262, 0.3868, 0.1564, 0.3544, 0.1807, 0.2577, 0.2566, 0.2744, 0.2336, 0.2798, 0.2387, 0.3104, 0.1856, 0.3316, 0.1582, 0.3544, 0.1807, 0.3269, 0.2017, 0.2577, 0.2566, 0.2798, 0.2387, 0.2836, 0.245, 0.3269, 0.2017, 0.3544, 0.1807, 0.3706, 0.2083, 0.3387, 0.2214, 0.3025, 0.2207, 0.3269, 0.2017, 0.3387, 0.2214, 0.3102, 0.2335, 0.3868, 0.1564, 0.4269, 0.1264, 0.4542, 0.1747, 0.408, 0.1931, 0.2798, 0.2387, 0.3025, 0.2207, 0.3102, 0.2335, 0.2836, 0.245, 0.3544, 0.1807, 0.3868, 0.1564, 0.408, 0.1931, 0.3706, 0.2083, 0.408, 0.1931, 0.4542, 0.1747, 0.4683, 0.2281, 0.4191, 0.2336, 0.2836, 0.245, 0.3102, 0.2335, 0.3143, 0.2478, 0.2857, 0.2521, 0.3706, 0.2083, 0.408, 0.1931, 0.4191, 0.2336, 0.3792, 0.2391, 0.2577, 0.2566, 0.2836, 0.245, 0.2857, 0.2521, 0.3387, 0.2214, 0.3706, 0.2083, 0.3792, 0.2391, 0.345, 0.2435, 0.3102, 0.2335, 0.3387, 0.2214, 0.345, 0.2435, 0.3143, 0.2478, 0.3143, 0.2478, 0.345, 0.2435, 0.3453, 0.2665, 0.3147, 0.2628, 0.4453, 0.2789, 0.4192, 0.2757, 0.4191, 0.2336, 0.4683, 0.2281, 0.4681, 0.2814, 0.4669, 0.2813, 0.464, 0.2607, 0.4624, 0.2573, 0.4574, 0.2487, 0.4503, 0.2487, 0.4463, 0.2601, 0.2857, 0.2521, 0.3143, 0.2478, 0.3147, 0.2628, 0.2859, 0.2595, 0.3792, 0.2391, 0.4191, 0.2336, 0.4192, 0.2757, 0.3797, 0.2705, 0.2577, 0.2566, 0.2857, 0.2521, 0.2859, 0.2595, 0.3533, 0.2674, 0.3453, 0.2665, 0.345, 0.2435, 0.3792, 0.2391, 0.3797, 0.2705, 0.3671, 0.269, 0.368, 0.2558, 0.3655, 0.2475, 0.3609, 0.2473, 0.3569, 0.254, 0.3563, 0.255, 0.3797, 0.2705, 0.4192, 0.2757, 0.4088, 0.3166, 0.3719, 0.3013, 0.2577, 0.2566, 0.2859, 0.2595, 0.2842, 0.2667, 0.3649, 0.2822, 0.3671, 0.269, 0.3797, 0.2705, 0.3719, 0.3013, 0.3396, 0.2888, 0.3453, 0.2665, 0.3533, 0.2674, 0.3533, 0.2802, 0.3536, 0.2814, 0.356, 0.2888, 0.3605, 0.2897, 0.3147, 0.2628, 0.3453, 0.2665, 0.3396, 0.2888, 0.3111, 0.2773, 0.4669, 0.2813, 0.4681, 0.2814, 0.4564, 0.334, 0.4088, 0.3166, 0.4192, 0.2757, 0.4453, 0.2789, 0.442, 0.2972, 0.4432, 0.3094, 0.4502, 0.311, 0.4572, 0.3036, 0.4595, 0.3006, 0.2859, 0.2595, 0.3147, 0.2628, 0.3111, 0.2773, 0.2842, 0.2667, 0.4088, 0.3166, 0.4564, 0.334, 0.4298, 0.3833, 0.389, 0.3536, 0.2842, 0.2667, 0.3111, 0.2773, 0.304, 0.2904, 0.2807, 0.2733, 0.3719, 0.3013, 0.4088, 0.3166, 0.389, 0.3536, 0.3565, 0.3294, 0.2577, 0.2566, 0.2842, 0.2667, 0.2807, 0.2733, 0.3396, 0.2888, 0.3719, 0.3013, 0.3565, 0.3294, 0.3288, 0.3088, 0.3111, 0.2773, 0.3396, 0.2888, 0.3288, 0.3088, 0.304, 0.2904, 0.3288, 0.3088, 0.3565, 0.3294, 0.3345, 0.3527, 0.313, 0.3255, 0.304, 0.2904, 0.3288, 0.3088, 0.313, 0.3255, 0.2937, 0.3012, 0.389, 0.3536, 0.4298, 0.3833, 0.3913, 0.4241, 0.3597, 0.3846, 0.2807, 0.2733, 0.304, 0.2904, 0.2937, 0.3012, 0.2756, 0.2786, 0.3565, 0.3294, 0.389, 0.3536, 0.3597, 0.3846, 0.3345, 0.3527, 0.2577, 0.2566, 0.2807, 0.2733, 0.2756, 0.2786, 0.3345, 0.3527, 0.3597, 0.3846, 0.3231, 0.407, 0.307, 0.3695, 0.2577, 0.2566, 0.2756, 0.2786, 0.2693, 0.2825, 0.313, 0.3255, 0.3345, 0.3527, 0.307, 0.3695, 0.2933, 0.3376, 0.2937, 0.3012, 0.313, 0.3255, 0.2933, 0.3376, 0.281, 0.3091, 0.3433, 0.4535, 0.3231, 0.407, 0.3597, 0.3846, 0.3913, 0.4241, 0.2756, 0.2786, 0.2937, 0.3012, 0.281, 0.3091, 0.2693, 0.2825, 0.281, 0.3091, 0.2933, 0.3376, 0.2711, 0.3441, 0.2666, 0.3133, 0.3231, 0.407, 0.3433, 0.4535, 0.2891, 0.4693, 0.2818, 0.4191, 0.2693, 0.2825, 0.281, 0.3091, 0.2666, 0.3133, 0.2622, 0.2846, 0.307, 0.3695, 0.3231, 0.407, 0.2818, 0.4191, 0.2761, 0.3786, 0.2577, 0.2566, 0.2693, 0.2825, 0.2622, 0.2846, 0.2933, 0.3376, 0.307, 0.3695, 0.2761, 0.3786, 0.2711, 0.3441, 0.2711, 0.3441, 0.2761, 0.3786, 0.2438, 0.3793, 0.248, 0.3447, 0.2666, 0.3133, 0.2711, 0.3441, 0.248, 0.3447, 0.2516, 0.3138, 0.2818, 0.4191, 0.2891, 0.4693, 0.2327, 0.4704, 0.2388, 0.4199, 0.2622, 0.2846, 0.2666, 0.3133, 0.2516, 0.3138, 0.2547, 0.2849, 0.2761, 0.3786, 0.2818, 0.4191, 0.2388, 0.4199, 0.2438, 0.3793, 0.2577, 0.2566, 0.2622, 0.2846, 0.2547, 0.2849, 0.2547, 0.2849, 0.2516, 0.3138, 0.237, 0.3102, 0.2475, 0.2831, 0.2438, 0.3793, 0.2388, 0.4199, 0.1969, 0.4095, 0.2124, 0.3716, 0.2577, 0.2566, 0.2547, 0.2849, 0.2475, 0.2831, 0.248, 0.3447, 0.2438, 0.3793, 0.2124, 0.3716, 0.2255, 0.3392, 0.2516, 0.3138, 0.248, 0.3447, 0.2255, 0.3392, 0.237, 0.3102, 0.2388, 0.4199, 0.2327, 0.4704, 0.1779, 0.4567, 0.1969, 0.4095, 0.237, 0.3102, 0.2255, 0.3392, 0.2051, 0.3281, 0.2238, 0.3031, 0.1969, 0.4095, 0.1779, 0.4567, 0.1285, 0.4291, 0.1592, 0.3885, 0.2475, 0.2831, 0.237, 0.3102, 0.2238, 0.3031, 0.241, 0.2796, 0.2124, 0.3716, 0.1969, 0.4095, 0.1592, 0.3885, 0.1841, 0.3559, 0.2577, 0.2566, 0.2475, 0.2831, 0.241, 0.2796, 0.2255, 0.3392, 0.2124, 0.3716, 0.1841, 0.3559, 0.2051, 0.3281, 0.2577, 0.2566, 0.241, 0.2796, 0.2356, 0.2745, 0.2051, 0.3281, 0.1841, 0.3559, 0.1608, 0.3334, 0.1884, 0.312, 0.2238, 0.3031, 0.2051, 0.3281, 0.1884, 0.312, 0.2128, 0.2927, 0.1592, 0.3885, 0.1285, 0.4291, 0.08807, 0.3896, 0.1283, 0.3585, 0.241, 0.2796, 0.2238, 0.3031, 0.2128, 0.2927, 0.2356, 0.2745, 0.1841, 0.3559, 0.1592, 0.3885, 0.1283, 0.3585, 0.1608, 0.3334, 0.2356, 0.2745, 0.2128, 0.2927, 0.205, 0.2798, 0.2317, 0.2682, 0.1608, 0.3334, 0.1283, 0.3585, 0.1062, 0.3214, 0.1441, 0.3056, 0.2577, 0.2566, 0.2356, 0.2745, 0.2317, 0.2682, 0.1884, 0.312, 0.1608, 0.3334, 0.1441, 0.3056, 0.1763, 0.2921, 0.2128, 0.2927, 0.1884, 0.312, 0.1763, 0.2921, 0.205, 0.2798, 0.1283, 0.3585, 0.08807, 0.3896, 0.05929, 0.341, 0.1062, 0.3214, 0.205, 0.2798, 0.1763, 0.2921, 0.1699, 0.2698, 0.2008, 0.2654, 0.1062, 0.3214, 0.05929, 0.341, 0.04418, 0.2865, 0.09461, 0.2798, 0.2317, 0.2682, 0.205, 0.2798, 0.2008, 0.2654, 0.2296, 0.261, 0.1441, 0.3056, 0.1062, 0.3214, 0.09461, 0.2798, 0.1353, 0.2745, 0.2577, 0.2566, 0.2317, 0.2682, 0.2296, 0.261, 0.1763, 0.2921, 0.1441, 0.3056, 0.1353, 0.2745, 0.1699, 0.2698, 0.2577, 0.2566, 0.2296, 0.261, 0.2294, 0.2536, 0.1699, 0.2698, 0.1353, 0.2745, 0.1348, 0.2421, 0.1695, 0.2466, 0.2008, 0.2654, 0.1699, 0.2698, 0.1695, 0.2466, 0.2004, 0.2503, 0.09461, 0.2798, 0.04418, 0.2865, 0.04376, 0.2301, 0.09418, 0.2367, 0.2296, 0.261, 0.2008, 0.2654, 0.2004, 0.2503, 0.2294, 0.2536, 0.1353, 0.2745, 0.09461, 0.2798, 0.09418, 0.2367, 0.1348, 0.2421, 0.2294, 0.2536, 0.2004, 0.2503, 0.204, 0.2357, 0.2311, 0.2464, 0.1348, 0.2421, 0.09418, 0.2367, 0.105, 0.1949, 0.1428, 0.2107, 0.2577, 0.2566, 0.2294, 0.2536, 0.2311, 0.2464, 0.1695, 0.2466, 0.1348, 0.2421, 0.1428, 0.2107, 0.1751, 0.224, 0.2004, 0.2503, 0.1695, 0.2466, 0.1751, 0.224, 0.204, 0.2357, 0.09418, 0.2367, 0.04376, 0.2301, 0.05805, 0.1754, 0.105, 0.1949, 0.204, 0.2357, 0.1751, 0.224, 0.1864, 0.2038, 0.2113, 0.2225, 0.105, 0.1949, 0.05805, 0.1754, 0.08604, 0.1264, 0.1263, 0.1574, 0.2311, 0.2464, 0.204, 0.2357, 0.2113, 0.2225, 0.2347, 0.2398, 0.1428, 0.2107, 0.105, 0.1949, 0.1263, 0.1574, 0.1587, 0.1825, 0.2577, 0.2566, 0.2311, 0.2464, 0.2347, 0.2398, 0.1751, 0.224, 0.1428, 0.2107, 0.1587, 0.1825, 0.1864, 0.2038, 0.2577, 0.2566, 0.2347, 0.2398, 0.2398, 0.2344, 0.1864, 0.2038, 0.1587, 0.1825, 0.1813, 0.1594, 0.2025, 0.1871, 0.2113, 0.2225, 0.1864, 0.2038, 0.2025, 0.1871, 0.2217, 0.2117, 0.1263, 0.1574, 0.08604, 0.1264, 0.1258, 0.0864, 0.1566, 0.1268, 0.2347, 0.2398, 0.2113, 0.2225, 0.2217, 0.2117, 0.2398, 0.2344, 0.1587, 0.1825, 0.1263, 0.1574, 0.1566, 0.1268, 0.1813, 0.1594, 0.1746, 0.05813, 0.1937, 0.1051, 0.1566, 0.1268, 0.1258, 0.0864, 0.2398, 0.2344, 0.2217, 0.2117, 0.2346, 0.2039, 0.2461, 0.2306, 0.1813, 0.1594, 0.1566, 0.1268, 0.1937, 0.1051, 0.2092, 0.143, 0.2577, 0.2566, 0.2398, 0.2344, 0.2461, 0.2306, 0.2025, 0.1871, 0.1813, 0.1594, 0.2092, 0.143, 0.2224, 0.1752, 0.2217, 0.2117, 0.2025, 0.1871, 0.2224, 0.1752, 0.2346, 0.2039, 0.2346, 0.2039, 0.2224, 0.1752, 0.2447, 0.1689, 0.249, 0.1997, 0.1937, 0.1051, 0.1746, 0.05813, 0.229, 0.04356, 0.2352, 0.09384, 0.2461, 0.2306, 0.2346, 0.2039, 0.249, 0.1997, 0.2533, 0.2285, 0.2092, 0.143, 0.1937, 0.1051, 0.2352, 0.09384, 0.2403, 0.1344, 0.2577, 0.2566, 0.2461, 0.2306, 0.2533, 0.2285, 0.2224, 0.1752, 0.2092, 0.143, 0.2403, 0.1344, 0.2447, 0.1689, 0.2403, 0.1344, 0.2352, 0.09384, 0.2782, 0.09375, 0.2725, 0.1342, 0.2577, 0.2566, 0.2533, 0.2285, 0.2607, 0.2283, 0.2447, 0.1689, 0.2403, 0.1344, 0.2725, 0.1342, 0.2679, 0.1686, 0.249, 0.1997, 0.2447, 0.1689, 0.2679, 0.1686, 0.264, 0.1994, 0.2352, 0.09384, 0.229, 0.04356, 0.2852, 0.04366, 0.2782, 0.09375, 0.2533, 0.2285, 0.249, 0.1997, 0.264, 0.1994, 0.2607, 0.2283, 0.8495, 0.2887, 0.8573, 0.2614, 0.8924, 0.266, 0.883, 0.3027, 0.7731, 0.2566, 0.7503, 0.2472, 0.7748, 0.2504, 0.7965, 0.2663, 0.8, 0.2536, 0.8268, 0.2571, 0.8216, 0.2766, 0.9233, 0.3199, 0.883, 0.3027, 0.8924, 0.266, 0.9366, 0.2721, 0.7731, 0.2566, 0.7748, 0.2504, 0.8, 0.2536, 0.7965, 0.2663, 0.8268, 0.2571, 0.8, 0.2536, 0.7998, 0.2405, 0.8266, 0.237, 0.9366, 0.2721, 0.8924, 0.266, 0.8923, 0.2283, 0.9368, 0.2223, 0.7748, 0.2504, 0.7503, 0.2472, 0.7748, 0.2439, 0.7748, 0.2439, 0.7503, 0.2472, 0.7731, 0.2377, 0.7998, 0.2405, 0.7748, 0.2439, 0.7731, 0.2377, 0.7963, 0.228, 0.8923, 0.2283, 0.8568, 0.233, 0.849, 0.206, 0.882, 0.192, 0.8632, 0.1594, 0.882, 0.192, 0.849, 0.206, 0.8351, 0.1815, 0.7731, 0.2377, 0.7503, 0.2472, 0.7698, 0.2321, 0.8351, 0.1815, 0.849, 0.206, 0.8211, 0.2177, 0.8112, 0.2003, 0.8211, 0.2177, 0.7963, 0.228, 0.7897, 0.2167, 0.8112, 0.2003, 0.898, 0.1319, 0.9238, 0.1742, 0.882, 0.192, 0.8632, 0.1594, 0.8112, 0.2003, 0.7897, 0.2167, 0.7804, 0.2076, 0.7969, 0.186, 0.8625, 0.09808, 0.898, 0.1319, 0.8632, 0.1594, 0.8366, 0.1329, 0.8366, 0.1329, 0.8632, 0.1594, 0.8351, 0.1815, 0.8152, 0.1614, 0.7698, 0.2321, 0.7503, 0.2472, 0.7652, 0.2276, 0.8152, 0.1614, 0.8351, 0.1815, 0.8112, 0.2003, 0.7969, 0.186, 0.7652, 0.2276, 0.7503, 0.2472, 0.7596, 0.2245, 0.7969, 0.186, 0.7804, 0.2076, 0.7691, 0.2013, 0.7793, 0.1759, 0.7596, 0.2245, 0.7534, 0.2228, 0.7565, 0.1979, 0.7691, 0.2013, 0.7503, 0.2472, 0.7534, 0.2228, 0.7596, 0.2245, 0.7691, 0.2013, 0.7565, 0.1979, 0.7596, 0.171, 0.7793, 0.1759, 0.7565, 0.1979, 0.7435, 0.198, 0.7395, 0.1715, 0.7596, 0.171, 0.7724, 0.06214, 0.7673, 0.106, 0.7301, 0.1067, 0.7235, 0.06298, 0.7534, 0.2228, 0.747, 0.2229, 0.7435, 0.198, 0.7565, 0.1979, 0.7503, 0.2472, 0.747, 0.2229, 0.7534, 0.2228, 0.7301, 0.1067, 0.7353, 0.1417, 0.7086, 0.1497, 0.6945, 0.1173, 0.7503, 0.2472, 0.7408, 0.2245, 0.747, 0.2229, 0.7435, 0.198, 0.731, 0.2014, 0.7205, 0.1771, 0.7395, 0.1715, 0.747, 0.2229, 0.7408, 0.2245, 0.731, 0.2014, 0.7435, 0.198, 0.6945, 0.1173, 0.6628, 0.1362, 0.6352, 0.1022, 0.6765, 0.07639, 0.7408, 0.2245, 0.7353, 0.2277, 0.7199, 0.208, 0.731, 0.2014, 0.6628, 0.1362, 0.6945, 0.1173, 0.7086, 0.1497, 0.6847, 0.1636, 0.7503, 0.2472, 0.7353, 0.2277, 0.7408, 0.2245, 0.6847, 0.1636, 0.7086, 0.1497, 0.7205, 0.1771, 0.7033, 0.187, 0.731, 0.2014, 0.7199, 0.208, 0.7033, 0.187, 0.7205, 0.1771, 0.6652, 0.1833, 0.6847, 0.1636, 0.7033, 0.187, 0.6892, 0.2011, 0.7199, 0.208, 0.7107, 0.2171, 0.6892, 0.2011, 0.7033, 0.187, 0.6628, 0.1362, 0.6372, 0.1626, 0.6023, 0.1374, 0.6352, 0.1022, 0.7353, 0.2277, 0.7307, 0.2323, 0.7107, 0.2171, 0.7199, 0.208, 0.6372, 0.1626, 0.6628, 0.1362, 0.6847, 0.1636, 0.6652, 0.1833, 0.7503, 0.2472, 0.7307, 0.2323, 0.7353, 0.2277, 0.6194, 0.1945, 0.6372, 0.1626, 0.6652, 0.1833, 0.6513, 0.2073, 0.7503, 0.2472, 0.7275, 0.2378, 0.7307, 0.2323, 0.6513, 0.2073, 0.6652, 0.1833, 0.6892, 0.2011, 0.6793, 0.2184, 0.7107, 0.2171, 0.7043, 0.2284, 0.6793, 0.2184, 0.6892, 0.2011, 0.5798, 0.1792, 0.6023, 0.1374, 0.6372, 0.1626, 0.6194, 0.1945, 0.7307, 0.2323, 0.7275, 0.2378, 0.7043, 0.2284, 0.7107, 0.2171, 0.6741, 0.2378, 0.6793, 0.2184, 0.7043, 0.2284, 0.7009, 0.2409, 0.5688, 0.2247, 0.5798, 0.1792, 0.6194, 0.1945, 0.61, 0.2297, 0.7009, 0.2409, 0.7043, 0.2284, 0.7275, 0.2378, 0.7259, 0.244, 0.6194, 0.1945, 0.6513, 0.2073, 0.6446, 0.2342, 0.61, 0.2297, 0.7259, 0.244, 0.7275, 0.2378, 0.7503, 0.2472, 0.6446, 0.2342, 0.6513, 0.2073, 0.6793, 0.2184, 0.6741, 0.2378, 0.6744, 0.2578, 0.6741, 0.2378, 0.7009, 0.2409, 0.701, 0.2539, 0.5688, 0.2247, 0.61, 0.2297, 0.6106, 0.266, 0.5689, 0.2714, 0.701, 0.2539, 0.7009, 0.2409, 0.7259, 0.244, 0.7259, 0.2505, 0.7259, 0.2505, 0.7259, 0.244, 0.7503, 0.2472, 0.7044, 0.2664, 0.701, 0.2539, 0.7259, 0.2505, 0.7275, 0.2567, 0.7275, 0.2567, 0.7259, 0.2505, 0.7503, 0.2472, 0.6798, 0.277, 0.6744, 0.2578, 0.701, 0.2539, 0.7044, 0.2664, 0.5689, 0.2714, 0.6106, 0.266, 0.6201, 0.301, 0.5807, 0.3168, 0.6898, 0.2942, 0.6798, 0.277, 0.7044, 0.2664, 0.7109, 0.2776, 0.7109, 0.2776, 0.7044, 0.2664, 0.7275, 0.2567, 0.7308, 0.2622, 0.6201, 0.301, 0.6522, 0.2882, 0.666, 0.312, 0.6381, 0.3326, 0.7308, 0.2622, 0.7275, 0.2567, 0.7503, 0.2472, 0.7353, 0.2668, 0.7308, 0.2622, 0.7503, 0.2472, 0.7039, 0.3082, 0.6898, 0.2942, 0.7109, 0.2776, 0.7201, 0.2868, 0.7201, 0.2868, 0.7109, 0.2776, 0.7308, 0.2622, 0.7353, 0.2668, 0.6381, 0.3326, 0.666, 0.312, 0.6854, 0.3316, 0.6635, 0.3588, 0.7313, 0.2933, 0.7201, 0.2868, 0.7353, 0.2668, 0.7409, 0.27, 0.7409, 0.27, 0.7353, 0.2668, 0.7503, 0.2472, 0.6854, 0.3316, 0.7039, 0.3082, 0.7212, 0.3182, 0.7093, 0.3456, 0.7212, 0.3182, 0.7039, 0.3082, 0.7201, 0.2868, 0.7313, 0.2933, 0.7405, 0.3234, 0.7212, 0.3182, 0.7313, 0.2933, 0.7438, 0.2967, 0.7438, 0.2967, 0.7313, 0.2933, 0.7409, 0.27, 0.7471, 0.2717, 0.695, 0.3776, 0.7093, 0.3456, 0.736, 0.3531, 0.7305, 0.3878, 0.7471, 0.2717, 0.7409, 0.27, 0.7503, 0.2472, 0.7535, 0.2717, 0.7471, 0.2717, 0.7503, 0.2472, 0.7605, 0.3234, 0.7405, 0.3234, 0.7438, 0.2967, 0.7569, 0.2968, 0.7569, 0.2968, 0.7438, 0.2967, 0.7471, 0.2717, 0.7535, 0.2717, 0.7695, 0.2935, 0.7569, 0.2968, 0.7535, 0.2717, 0.7598, 0.2701, 0.7598, 0.2701, 0.7535, 0.2717, 0.7503, 0.2472, 0.7798, 0.3183, 0.7605, 0.3234, 0.7569, 0.2968, 0.7695, 0.2935, 0.7808, 0.2868, 0.7695, 0.2935, 0.7598, 0.2701, 0.7654, 0.2668, 0.7654, 0.2668, 0.7598, 0.2701, 0.7503, 0.2472, 0.7909, 0.3464, 0.7798, 0.3183, 0.7972, 0.3083, 0.8152, 0.3325, 0.7699, 0.2622, 0.7654, 0.2668, 0.7503, 0.2472, 0.8152, 0.3325, 0.7972, 0.3083, 0.8114, 0.294, 0.8349, 0.3127, 0.7972, 0.3083, 0.7808, 0.2868, 0.7899, 0.2775, 0.8114, 0.294, 0.8632, 0.3349, 0.883, 0.3027, 0.9233, 0.3199, 0.8987, 0.363, 0.883, 0.3027, 0.8632, 0.3349, 0.8349, 0.3127, 0.8495, 0.2887, 0.7699, 0.2622, 0.7503, 0.2472, 0.7731, 0.2566, 0.8349, 0.3127, 0.8114, 0.294, 0.8216, 0.2766, 0.8495, 0.2887, 0.8216, 0.2766, 0.8114, 0.294, 0.7899, 0.2775, 0.7965, 0.2663, 0.04376, 0.2301, 0.04418, 0.2865, 0.0006423, 0.2927, 0.0001294, 0.2247, 0.3913, 0.4241, 0.4298, 0.3833, 0.4652, 0.4084, 0.419, 0.4579, 0.1677, 0.5537, 0.148, 0.5537, 0.1481, 0.5378, 0.1677, 0.5377, 0.1677, 0.5377, 0.1481, 0.5378, 0.1484, 0.527, 0.1677, 0.527, 0.1677, 0.527, 0.1484, 0.527, 0.1488, 0.5227, 0.1677, 0.5228, 0.4814, 0.569, 0.4648, 0.5692, 0.4649, 0.559, 0.4814, 0.559, 0.4814, 0.559, 0.4649, 0.559, 0.4649, 0.5427, 0.4814, 0.5427, 0.4814, 0.5427, 0.4649, 0.5427, 0.4649, 0.5263, 0.4814, 0.5264, 0.4814, 0.5264, 0.4649, 0.5263, 0.4648, 0.5162, 0.4814, 0.5163, 0.1677, 0.5846, 0.1488, 0.5847, 0.1484, 0.5803, 0.1677, 0.5803, 0.1677, 0.5803, 0.1484, 0.5803, 0.1481, 0.5696, 0.1677, 0.5696, 0.1677, 0.5696, 0.1481, 0.5696, 0.148, 0.5537, 0.1677, 0.5537, 0.148, 0.5537, 0.1286, 0.5537, 0.1288, 0.5378, 0.1481, 0.5378, 0.1481, 0.5378, 0.1288, 0.5378, 0.1293, 0.5271, 0.1484, 0.527, 0.1484, 0.527, 0.1293, 0.5271, 0.1299, 0.5225, 0.1488, 0.5227, 0.4648, 0.5692, 0.4483, 0.5695, 0.4485, 0.5592, 0.4649, 0.559, 0.4649, 0.559, 0.4485, 0.5592, 0.4485, 0.5427, 0.4649, 0.5427, 0.4649, 0.5427, 0.4485, 0.5427, 0.4485, 0.5262, 0.4649, 0.5263, 0.4649, 0.5263, 0.4485, 0.5262, 0.4483, 0.5158, 0.4648, 0.5162, 0.1488, 0.5847, 0.1299, 0.5848, 0.1293, 0.5803, 0.1484, 0.5803, 0.1484, 0.5803, 0.1293, 0.5803, 0.1288, 0.5695, 0.1481, 0.5696, 0.1481, 0.5696, 0.1288, 0.5695, 0.1286, 0.5537, 0.148, 0.5537, 0.1286, 0.5537, 0.11, 0.5537, 0.1102, 0.5379, 0.1288, 0.5378, 0.1288, 0.5378, 0.1102, 0.5379, 0.1107, 0.5272, 0.1293, 0.5271, 0.1293, 0.5271, 0.1107, 0.5272, 0.1115, 0.5225, 0.1299, 0.5225, 0.4483, 0.5695, 0.4322, 0.5699, 0.4325, 0.5594, 0.4485, 0.5592, 0.4485, 0.5592, 0.4325, 0.5594, 0.4325, 0.5427, 0.4485, 0.5427, 0.4485, 0.5427, 0.4325, 0.5427, 0.4325, 0.5259, 0.4485, 0.5262, 0.4485, 0.5262, 0.4325, 0.5259, 0.4322, 0.5154, 0.4483, 0.5158, 0.1299, 0.5848, 0.1115, 0.5849, 0.1107, 0.5801, 0.1293, 0.5803, 0.1293, 0.5803, 0.1107, 0.5801, 0.1102, 0.5694, 0.1288, 0.5695, 0.1288, 0.5695, 0.1102, 0.5694, 0.11, 0.5537, 0.1286, 0.5537, 0.11, 0.5537, 0.09225, 0.5537, 0.09247, 0.5381, 0.1102, 0.5379, 0.1102, 0.5379, 0.09247, 0.5381, 0.09301, 0.5273, 0.1107, 0.5272, 0.1107, 0.5272, 0.09301, 0.5273, 0.0937, 0.5224, 0.1115, 0.5225, 0.4322, 0.5699, 0.4167, 0.5704, 0.4169, 0.5597, 0.4325, 0.5594, 0.4325, 0.5594, 0.4169, 0.5597, 0.4169, 0.5427, 0.4325, 0.5427, 0.4325, 0.5427, 0.4169, 0.5427, 0.4169, 0.5256, 0.4325, 0.5259, 0.4325, 0.5259, 0.4169, 0.5256, 0.4167, 0.5149, 0.4322, 0.5154, 0.1115, 0.5849, 0.0937, 0.585, 0.09301, 0.58, 0.1107, 0.5801, 0.1107, 0.5801, 0.09301, 0.58, 0.09247, 0.5693, 0.1102, 0.5694, 0.1102, 0.5694, 0.09247, 0.5693, 0.09225, 0.5537, 0.11, 0.5537, 0.09225, 0.5537, 0.07529, 0.5537, 0.0755, 0.5381, 0.09247, 0.5381, 0.09247, 0.5381, 0.0755, 0.5381, 0.07593, 0.5273, 0.09301, 0.5273, 0.09301, 0.5273, 0.07593, 0.5273, 0.07639, 0.5221, 0.0937, 0.5224, 0.4167, 0.5704, 0.4015, 0.5708, 0.4016, 0.5599, 0.4169, 0.5597, 0.4169, 0.5597, 0.4016, 0.5599, 0.4016, 0.5427, 0.4169, 0.5427, 0.4169, 0.5427, 0.4016, 0.5427, 0.4016, 0.5254, 0.4169, 0.5256, 0.4169, 0.5256, 0.4016, 0.5254, 0.4015, 0.5146, 0.4167, 0.5149, 0.0937, 0.585, 0.07639, 0.5852, 0.07593, 0.58, 0.09301, 0.58, 0.09301, 0.58, 0.07593, 0.58, 0.0755, 0.5692, 0.09247, 0.5693, 0.09247, 0.5693, 0.0755, 0.5692, 0.07529, 0.5537, 0.09225, 0.5537, 0.07529, 0.5537, 0.05869, 0.5537, 0.0588, 0.538, 0.0755, 0.5381, 0.0755, 0.5381, 0.0588, 0.538, 0.05902, 0.5271, 0.07593, 0.5273, 0.07593, 0.5273, 0.05902, 0.5271, 0.05916, 0.5217, 0.07639, 0.5221, 0.4015, 0.5708, 0.3866, 0.571, 0.3866, 0.5599, 0.4016, 0.5599, 0.4016, 0.5599, 0.3866, 0.5599, 0.3866, 0.5427, 0.4016, 0.5427, 0.4016, 0.5427, 0.3866, 0.5427, 0.3866, 0.5254, 0.4016, 0.5254, 0.4016, 0.5254, 0.3866, 0.5254, 0.3866, 0.5144, 0.4015, 0.5146, 0.07639, 0.5852, 0.05915, 0.5857, 0.05902, 0.5802, 0.07593, 0.58, 0.07593, 0.58, 0.05902, 0.5802, 0.0588, 0.5693, 0.0755, 0.5692, 0.0755, 0.5692, 0.0588, 0.5693, 0.05869, 0.5537, 0.07529, 0.5537, 0.05869, 0.5537, 0.04172, 0.5537, 0.04185, 0.5375, 0.0588, 0.538, 0.0588, 0.538, 0.04185, 0.5375, 0.042, 0.5265, 0.05902, 0.5271, 0.05902, 0.5271, 0.042, 0.5265, 0.04189, 0.5212, 0.05916, 0.5217, 0.3866, 0.571, 0.3716, 0.5707, 0.3716, 0.5598, 0.3866, 0.5599, 0.3866, 0.5599, 0.3716, 0.5598, 0.3717, 0.5427, 0.3866, 0.5427, 0.3866, 0.5427, 0.3717, 0.5427, 0.3716, 0.5255, 0.3866, 0.5254, 0.3866, 0.5254, 0.3716, 0.5255, 0.3716, 0.5146, 0.3866, 0.5144, 0.05915, 0.5857, 0.04189, 0.5861, 0.042, 0.5809, 0.05902, 0.5802, 0.05902, 0.5802, 0.042, 0.5809, 0.04185, 0.5698, 0.0588, 0.5693, 0.0588, 0.5693, 0.04185, 0.5698, 0.04172, 0.5537, 0.05869, 0.5537, 0.04172, 0.5537, 0.0234, 0.5537, 0.02388, 0.5365, 0.04185, 0.5375, 0.04185, 0.5375, 0.02388, 0.5365, 0.0245, 0.5251, 0.042, 0.5265, 0.042, 0.5265, 0.0245, 0.5251, 0.02445, 0.5199, 0.04189, 0.5212, 0.3716, 0.5707, 0.3564, 0.5701, 0.3564, 0.5595, 0.3716, 0.5598, 0.3716, 0.5598, 0.3564, 0.5595, 0.3566, 0.5427, 0.3717, 0.5427, 0.3717, 0.5427, 0.3566, 0.5427, 0.3564, 0.5258, 0.3716, 0.5255, 0.3716, 0.5255, 0.3564, 0.5258, 0.3564, 0.5152, 0.3716, 0.5146, 0.04189, 0.5861, 0.02445, 0.5874, 0.0245, 0.5823, 0.042, 0.5809, 0.042, 0.5809, 0.0245, 0.5823, 0.02388, 0.5709, 0.04185, 0.5698, 0.04185, 0.5698, 0.02388, 0.5709, 0.0234, 0.5537, 0.04172, 0.5537, 0.02388, 0.5365, 0.0234, 0.5537, 0.006932, 0.5537, 0.004857, 0.534, 0.004857, 0.534, 0.004199, 0.5305, 0.005915, 0.5219, 0.0245, 0.5251, 0.02388, 0.5365, 0.0245, 0.5251, 0.005915, 0.5219, 0.006379, 0.5168, 0.02445, 0.5199, 0.3564, 0.5701, 0.3409, 0.5693, 0.3411, 0.5589, 0.3564, 0.5595, 0.3564, 0.5595, 0.3411, 0.5589, 0.3413, 0.5427, 0.3566, 0.5427, 0.3566, 0.5427, 0.3413, 0.5427, 0.3411, 0.5264, 0.3564, 0.5258, 0.3564, 0.5258, 0.3411, 0.5264, 0.3409, 0.516, 0.3564, 0.5152, 0.02445, 0.5874, 0.006379, 0.5905, 0.005915, 0.5855, 0.0245, 0.5823, 0.004199, 0.5768, 0.004857, 0.5733, 0.02388, 0.5709, 0.0245, 0.5823, 0.005915, 0.5855, 0.0234, 0.5537, 0.02388, 0.5709, 0.004857, 0.5733, 0.006932, 0.5537, 0.8036, 0.1147, 0.8199, 0.07412, 0.8625, 0.09808, 0.8366, 0.1329, 0.005915, 0.5219, 0.004199, 0.5305, 0.002731, 0.5208, 0.006379, 0.5168, 0.005915, 0.5219, 0.002731, 0.5208, 0.0001295, 0.5144, 0.3411, 0.5589, 0.3409, 0.5693, 0.3354, 0.5688, 0.3349, 0.5585, 0.7969, 0.186, 0.7793, 0.1759, 0.7904, 0.1481, 0.8152, 0.1614, 0.3372, 0.5427, 0.3413, 0.5427, 0.3411, 0.5589, 0.3349, 0.5585, 0.3349, 0.5269, 0.3411, 0.5264, 0.3413, 0.5427, 0.3372, 0.5427, 0.3354, 0.5166, 0.3409, 0.516, 0.3411, 0.5264, 0.3349, 0.5269, 0.005915, 0.5855, 0.006379, 0.5905, 0.0001294, 0.593, 0.002731, 0.5866, 0.7673, 0.106, 0.7724, 0.06214, 0.8199, 0.07412, 0.8036, 0.1147, 0.004199, 0.5768, 0.005915, 0.5855, 0.002731, 0.5866, 0.7596, 0.171, 0.7633, 0.1408, 0.7904, 0.1481, 0.7793, 0.1759, 0.7904, 0.1481, 0.8036, 0.1147, 0.8366, 0.1329, 0.8152, 0.1614, 0.7673, 0.106, 0.8036, 0.1147, 0.7904, 0.1481, 0.7633, 0.1408, 0.3325, 0.521, 0.3314, 0.5324, 0.3295, 0.522, 0.3295, 0.522, 0.329, 0.517, 0.3347, 0.5148, 0.3325, 0.521, 0.6268, 0.5688, 0.6218, 0.5693, 0.6217, 0.5589, 0.6273, 0.5585, 0.6256, 0.5427, 0.6273, 0.5585, 0.6217, 0.5589, 0.6214, 0.5427, 0.6256, 0.5427, 0.6214, 0.5427, 0.6217, 0.5264, 0.6273, 0.5268, 0.6273, 0.5268, 0.6217, 0.5264, 0.6218, 0.516, 0.6268, 0.5165, 0.329, 0.5903, 0.3295, 0.5853, 0.3325, 0.5863, 0.3347, 0.5925, 0.3314, 0.575, 0.3325, 0.5863, 0.3295, 0.5853, 0.3298, 0.5537, 0.312, 0.5537, 0.3115, 0.5365, 0.3312, 0.5341, 0.311, 0.5252, 0.3295, 0.522, 0.3314, 0.5324, 0.3312, 0.5341, 0.3115, 0.5365, 0.3295, 0.522, 0.311, 0.5252, 0.311, 0.52, 0.329, 0.517, 0.6218, 0.5693, 0.6063, 0.5701, 0.6063, 0.5595, 0.6217, 0.5589, 0.6217, 0.5589, 0.6063, 0.5595, 0.6061, 0.5427, 0.6214, 0.5427, 0.6214, 0.5427, 0.6061, 0.5427, 0.6063, 0.5258, 0.6217, 0.5264, 0.6217, 0.5264, 0.6063, 0.5258, 0.6063, 0.5152, 0.6218, 0.516, 0.329, 0.5903, 0.311, 0.5873, 0.311, 0.5822, 0.3295, 0.5853, 0.3314, 0.575, 0.3295, 0.5853, 0.311, 0.5822, 0.3115, 0.5708, 0.3312, 0.5732, 0.3115, 0.5708, 0.312, 0.5537, 0.3298, 0.5537, 0.3312, 0.5732, 0.312, 0.5537, 0.2937, 0.5537, 0.2936, 0.5376, 0.3115, 0.5365, 0.3115, 0.5365, 0.2936, 0.5376, 0.2935, 0.5265, 0.311, 0.5252, 0.311, 0.5252, 0.2935, 0.5265, 0.2936, 0.5213, 0.311, 0.52, 0.6063, 0.5701, 0.5912, 0.5707, 0.5912, 0.5598, 0.6063, 0.5595, 0.6063, 0.5595, 0.5912, 0.5598, 0.591, 0.5427, 0.6061, 0.5427, 0.6061, 0.5427, 0.591, 0.5427, 0.5912, 0.5255, 0.6063, 0.5258, 0.6063, 0.5258, 0.5912, 0.5255, 0.5912, 0.5146, 0.6063, 0.5152, 0.311, 0.5873, 0.2936, 0.5861, 0.2935, 0.5808, 0.311, 0.5822, 0.311, 0.5822, 0.2935, 0.5808, 0.2936, 0.5698, 0.3115, 0.5708, 0.3115, 0.5708, 0.2936, 0.5698, 0.2937, 0.5537, 0.312, 0.5537, 0.2937, 0.5537, 0.2768, 0.5537, 0.2767, 0.538, 0.2936, 0.5376, 0.2936, 0.5376, 0.2767, 0.538, 0.2765, 0.5271, 0.2935, 0.5265, 0.2935, 0.5265, 0.2765, 0.5271, 0.2763, 0.5217, 0.2936, 0.5213, 0.5912, 0.5707, 0.5762, 0.571, 0.5761, 0.5599, 0.5912, 0.5598, 0.5912, 0.5598, 0.5761, 0.5599, 0.5761, 0.5427, 0.591, 0.5427, 0.591, 0.5427, 0.5761, 0.5427, 0.5761, 0.5254, 0.5912, 0.5255, 0.5912, 0.5255, 0.5761, 0.5254, 0.5762, 0.5144, 0.5912, 0.5146, 0.2936, 0.5861, 0.2763, 0.5856, 0.2765, 0.5802, 0.2935, 0.5808, 0.2935, 0.5808, 0.2765, 0.5802, 0.2767, 0.5693, 0.2936, 0.5698, 0.2936, 0.5698, 0.2767, 0.5693, 0.2768, 0.5537, 0.2937, 0.5537, 0.2768, 0.5537, 0.2602, 0.5537, 0.26, 0.5381, 0.2767, 0.538, 0.2767, 0.538, 0.26, 0.5381, 0.2596, 0.5273, 0.2765, 0.5271, 0.2765, 0.5271, 0.2596, 0.5273, 0.2591, 0.5221, 0.2763, 0.5217, 0.5762, 0.571, 0.5612, 0.5708, 0.5611, 0.5599, 0.5761, 0.5599, 0.5761, 0.5599, 0.5611, 0.5599, 0.5611, 0.5427, 0.5761, 0.5427, 0.5761, 0.5427, 0.5611, 0.5427, 0.5611, 0.5254, 0.5761, 0.5254, 0.5761, 0.5254, 0.5611, 0.5254, 0.5612, 0.5146, 0.5762, 0.5144, 0.2763, 0.5856, 0.2591, 0.5852, 0.2596, 0.58, 0.2765, 0.5802, 0.2765, 0.5802, 0.2596, 0.58, 0.26, 0.5692, 0.2767, 0.5693, 0.2767, 0.5693, 0.26, 0.5692, 0.2602, 0.5537, 0.2768, 0.5537, 0.2602, 0.5537, 0.2432, 0.5537, 0.243, 0.5381, 0.26, 0.5381, 0.26, 0.5381, 0.243, 0.5381, 0.2425, 0.5273, 0.2596, 0.5273, 0.2596, 0.5273, 0.2425, 0.5273, 0.2418, 0.5224, 0.2591, 0.5221, 0.5612, 0.5708, 0.5461, 0.5704, 0.5458, 0.5597, 0.5611, 0.5599, 0.5611, 0.5599, 0.5458, 0.5597, 0.5459, 0.5427, 0.5611, 0.5427, 0.5611, 0.5427, 0.5459, 0.5427, 0.5458, 0.5256, 0.5611, 0.5254, 0.5611, 0.5254, 0.5458, 0.5256, 0.5461, 0.5149, 0.5612, 0.5146, 0.2591, 0.5852, 0.2418, 0.585, 0.2425, 0.58, 0.2596, 0.58, 0.2596, 0.58, 0.2425, 0.58, 0.243, 0.5693, 0.26, 0.5692, 0.26, 0.5692, 0.243, 0.5693, 0.2432, 0.5537, 0.2602, 0.5537, 0.2432, 0.5537, 0.2255, 0.5537, 0.2253, 0.5379, 0.243, 0.5381, 0.243, 0.5381, 0.2253, 0.5379, 0.2247, 0.5272, 0.2425, 0.5273, 0.2425, 0.5273, 0.2247, 0.5272, 0.224, 0.5225, 0.2418, 0.5224, 0.5461, 0.5704, 0.5305, 0.5699, 0.5302, 0.5594, 0.5458, 0.5597, 0.5458, 0.5597, 0.5302, 0.5594, 0.5302, 0.5427, 0.5459, 0.5427, 0.5459, 0.5427, 0.5302, 0.5427, 0.5302, 0.5259, 0.5458, 0.5256, 0.5458, 0.5256, 0.5302, 0.5259, 0.5305, 0.5154, 0.5461, 0.5149, 0.2418, 0.585, 0.224, 0.5849, 0.2247, 0.5801, 0.2425, 0.58, 0.2425, 0.58, 0.2247, 0.5801, 0.2253, 0.5694, 0.243, 0.5693, 0.243, 0.5693, 0.2253, 0.5694, 0.2255, 0.5537, 0.2432, 0.5537, 0.2255, 0.5537, 0.2069, 0.5537, 0.2067, 0.5378, 0.2253, 0.5379, 0.2253, 0.5379, 0.2067, 0.5378, 0.2062, 0.5271, 0.2247, 0.5272, 0.2247, 0.5272, 0.2062, 0.5271, 0.2056, 0.5225, 0.224, 0.5225, 0.5305, 0.5699, 0.5144, 0.5695, 0.5142, 0.5592, 0.5302, 0.5594, 0.5302, 0.5594, 0.5142, 0.5592, 0.5142, 0.5427, 0.5302, 0.5427, 0.5302, 0.5427, 0.5142, 0.5427, 0.5142, 0.5262, 0.5302, 0.5259, 0.5302, 0.5259, 0.5142, 0.5262, 0.5144, 0.5158, 0.5305, 0.5154, 0.224, 0.5849, 0.2056, 0.5848, 0.2062, 0.5803, 0.2247, 0.5801, 0.2247, 0.5801, 0.2062, 0.5803, 0.2067, 0.5695, 0.2253, 0.5694, 0.2253, 0.5694, 0.2067, 0.5695, 0.2069, 0.5537, 0.2255, 0.5537, 0.2069, 0.5537, 0.1875, 0.5537, 0.1874, 0.5378, 0.2067, 0.5378, 0.2067, 0.5378, 0.1874, 0.5378, 0.1871, 0.527, 0.2062, 0.5271, 0.2062, 0.5271, 0.1871, 0.527, 0.1867, 0.5227, 0.2056, 0.5225, 0.5144, 0.5695, 0.498, 0.5692, 0.4979, 0.559, 0.5142, 0.5592, 0.5142, 0.5592, 0.4979, 0.559, 0.4979, 0.5427, 0.5142, 0.5427, 0.5142, 0.5427, 0.4979, 0.5427, 0.4979, 0.5263, 0.5142, 0.5262, 0.5142, 0.5262, 0.4979, 0.5263, 0.498, 0.5162, 0.5144, 0.5158, 0.2056, 0.5848, 0.1867, 0.5847, 0.1871, 0.5803, 0.2062, 0.5803, 0.2062, 0.5803, 0.1871, 0.5803, 0.1874, 0.5696, 0.2067, 0.5695, 0.2067, 0.5695, 0.1874, 0.5696, 0.1875, 0.5537, 0.2069, 0.5537, 0.1875, 0.5537, 0.1677, 0.5537, 0.1677, 0.5377, 0.1874, 0.5378, 0.1874, 0.5378, 0.1677, 0.5377, 0.1677, 0.527, 0.1871, 0.527, 0.1871, 0.527, 0.1677, 0.527, 0.1677, 0.5228, 0.1867, 0.5227, 0.498, 0.5692, 0.4814, 0.569, 0.4814, 0.559, 0.4979, 0.559, 0.4979, 0.559, 0.4814, 0.559, 0.4814, 0.5427, 0.4979, 0.5427, 0.4979, 0.5427, 0.4814, 0.5427, 0.4814, 0.5264, 0.4979, 0.5263, 0.4979, 0.5263, 0.4814, 0.5264, 0.4814, 0.5163, 0.498, 0.5162, 0.1867, 0.5847, 0.1677, 0.5846, 0.1677, 0.5803, 0.1871, 0.5803, 0.1871, 0.5803, 0.1677, 0.5803, 0.1677, 0.5696, 0.1874, 0.5696, 0.1874, 0.5696, 0.1677, 0.5696, 0.1677, 0.5537, 0.1875, 0.5537, 0.8495, 0.2887, 0.8216, 0.2766, 0.8268, 0.2571, 0.8573, 0.2614, 0.8924, 0.266, 0.8573, 0.2614, 0.8568, 0.233, 0.8923, 0.2283, 0.8573, 0.2614, 0.8268, 0.2571, 0.8266, 0.237, 0.8568, 0.233, 0.8, 0.2536, 0.7748, 0.2504, 0.7748, 0.2439, 0.7998, 0.2405, 0.9368, 0.2223, 0.8923, 0.2283, 0.882, 0.192, 0.9238, 0.1742, 0.8568, 0.233, 0.8266, 0.237, 0.8211, 0.2177, 0.849, 0.206, 0.8266, 0.237, 0.7998, 0.2405, 0.7963, 0.228, 0.8211, 0.2177, 0.7963, 0.228, 0.7731, 0.2377, 0.7698, 0.2321, 0.7897, 0.2167, 0.7897, 0.2167, 0.7698, 0.2321, 0.7652, 0.2276, 0.7804, 0.2076, 0.7804, 0.2076, 0.7652, 0.2276, 0.7596, 0.2245, 0.7691, 0.2013, 0.7673, 0.106, 0.7633, 0.1408, 0.7353, 0.1417, 0.7301, 0.1067, 0.7633, 0.1408, 0.7596, 0.171, 0.7395, 0.1715, 0.7353, 0.1417, 0.7235, 0.06298, 0.7301, 0.1067, 0.6945, 0.1173, 0.6765, 0.07639, 0.7353, 0.1417, 0.7395, 0.1715, 0.7205, 0.1771, 0.7086, 0.1497, 0.61, 0.2297, 0.6446, 0.2342, 0.645, 0.2617, 0.6106, 0.266, 0.6446, 0.2342, 0.6741, 0.2378, 0.6744, 0.2578, 0.645, 0.2617, 0.6106, 0.266, 0.645, 0.2617, 0.6522, 0.2882, 0.6201, 0.301, 0.645, 0.2617, 0.6744, 0.2578, 0.6798, 0.277, 0.6522, 0.2882, 0.6522, 0.2882, 0.6798, 0.277, 0.6898, 0.2942, 0.666, 0.312, 0.5807, 0.3168, 0.6201, 0.301, 0.6381, 0.3326, 0.6037, 0.3579, 0.6037, 0.3579, 0.6381, 0.3326, 0.6635, 0.3588, 0.6365, 0.3921, 0.666, 0.312, 0.6898, 0.2942, 0.7039, 0.3082, 0.6854, 0.3316, 0.6365, 0.3921, 0.6635, 0.3588, 0.695, 0.3776, 0.6774, 0.4171, 0.6635, 0.3588, 0.6854, 0.3316, 0.7093, 0.3456, 0.695, 0.3776, 0.7093, 0.3456, 0.7212, 0.3182, 0.7405, 0.3234, 0.736, 0.3531, 0.6774, 0.4171, 0.695, 0.3776, 0.7305, 0.3878, 0.7235, 0.4309, 0.7235, 0.4309, 0.7305, 0.3878, 0.7675, 0.3885, 0.7719, 0.4322, 0.7305, 0.3878, 0.736, 0.3531, 0.7639, 0.3534, 0.7675, 0.3885, 0.736, 0.3531, 0.7405, 0.3234, 0.7605, 0.3234, 0.7639, 0.3534, 0.7639, 0.3534, 0.7605, 0.3234, 0.7798, 0.3183, 0.7909, 0.3464, 0.7719, 0.4322, 0.7675, 0.3885, 0.8037, 0.3795, 0.8195, 0.4208, 0.7675, 0.3885, 0.7639, 0.3534, 0.7909, 0.3464, 0.8037, 0.3795, 0.8037, 0.3795, 0.7909, 0.3464, 0.8152, 0.3325, 0.8364, 0.3612, 0.7798, 0.3183, 0.7695, 0.2935, 0.7808, 0.2868, 0.7972, 0.3083, 0.8195, 0.4208, 0.8037, 0.3795, 0.8364, 0.3612, 0.8628, 0.3972, 0.8628, 0.3972, 0.8364, 0.3612, 0.8632, 0.3349, 0.8987, 0.363, 0.7808, 0.2868, 0.7654, 0.2668, 0.7699, 0.2622, 0.7899, 0.2775, 0.8364, 0.3612, 0.8152, 0.3325, 0.8349, 0.3127, 0.8632, 0.3349, 0.7899, 0.2775, 0.7699, 0.2622, 0.7731, 0.2566, 0.7965, 0.2663, 0.9817, 0.3454, 0.9477, 0.4022, 0.8999, 0.4484, 0.8412, 0.4796, 0.7774, 0.4939, 0.7133, 0.4912, 0.652, 0.4727, 0.5979, 0.4387, 0.5551, 0.3927, 0.5258, 0.3384, 0.5102, 0.2789, 0.5101, 0.2176, 0.5241, 0.1579, 0.5529, 0.102, 0.5963, 0.05432, 0.6517, 0.01995, 0.7142, 0.001425, 0.7796, 0.0001294, 0.8433, 0.01618, 0.8999, 0.04822, 0.9471, 0.09291, 0.9817, 0.1494, 0.9999, 0.2138, 0.979, 0.2168, 0.9626, 0.1578, 0.9311, 0.106, 0.8879, 0.06444, 0.8356, 0.03554, 0.7774, 0.02064, 0.7175, 0.02171, 0.6599, 0.03839, 0.6095, 0.07021, 0.5694, 0.1135, 0.5425, 0.1646, 0.5291, 0.2197, 0.5297, 0.2763, 0.5435, 0.3314, 0.5711, 0.3813, 0.6107, 0.4234, 0.6604, 0.4542, 0.7166, 0.4716, 0.7757, 0.4736, 0.8341, 0.4602, 0.8874, 0.4313, 0.9316, 0.3894, 0.9625, 0.337, 0.9787, 0.2781, 0.979, 0.2168, 0.9999, 0.2138, 0.9999, 0.281, 0.9817, 0.3454, 0.9625, 0.337, 0.2852, 0.04366, 0.229, 0.04356, 0.2233, 0.0001294, 0.291, 0.0003057, 0.8628, 0.3972, 0.8987, 0.363, 0.9316, 0.3894, 0.8874, 0.4313, 0.8625, 0.09808, 0.8199, 0.07412, 0.8356, 0.03554, 0.8879, 0.06444, 0.1285, 0.4291, 0.1779, 0.4567, 0.1617, 0.4976, 0.1023, 0.4644, 0.4564, 0.334, 0.4681, 0.2814, 0.5099, 0.286, 0.4961, 0.3488, 0.8195, 0.4208, 0.8628, 0.3972, 0.8874, 0.4313, 0.8341, 0.4602, 0.08604, 0.1264, 0.05805, 0.1754, 0.01734, 0.1589, 0.05106, 0.09986, 0.5689, 0.2714, 0.5807, 0.3168, 0.5435, 0.3314, 0.5297, 0.2763, 0.7235, 0.06298, 0.6765, 0.07639, 0.6599, 0.03839, 0.7175, 0.02171, 0.1746, 0.05813, 0.1258, 0.0864, 0.09897, 0.05168, 0.1577, 0.01765, 0.6765, 0.07639, 0.6352, 0.1022, 0.6095, 0.07021, 0.6599, 0.03839, 0.6774, 0.4171, 0.7235, 0.4309, 0.7166, 0.4716, 0.6604, 0.4542, 0.04418, 0.2865, 0.05929, 0.341, 0.01885, 0.3583, 0.0006423, 0.2927, 0.05929, 0.341, 0.08807, 0.3896, 0.05352, 0.4169, 0.01885, 0.3583, 0.8987, 0.363, 0.9233, 0.3199, 0.9625, 0.337, 0.9316, 0.3894, 0.5807, 0.3168, 0.6037, 0.3579, 0.5711, 0.3813, 0.5435, 0.3314, 0.7724, 0.06214, 0.7235, 0.06298, 0.7175, 0.02171, 0.7774, 0.02064, 0.2327, 0.4704, 0.2891, 0.4693, 0.2959, 0.5128, 0.2278, 0.5141, 0.1779, 0.4567, 0.2327, 0.4704, 0.2278, 0.5141, 0.1617, 0.4976, 0.9366, 0.2721, 0.9368, 0.2223, 0.979, 0.2168, 0.9787, 0.2781, 0.3433, 0.4535, 0.3913, 0.4241, 0.419, 0.4579, 0.3612, 0.4936, 0.4298, 0.3833, 0.4564, 0.334, 0.4961, 0.3488, 0.4652, 0.4084, 0.5798, 0.1792, 0.5688, 0.2247, 0.5291, 0.2197, 0.5425, 0.1646, 0.7719, 0.4322, 0.8195, 0.4208, 0.8341, 0.4602, 0.7757, 0.4736, 0.4542, 0.1747, 0.4269, 0.1264, 0.4614, 0.1004, 0.4939, 0.1587, 0.4681, 0.2814, 0.4683, 0.2281, 0.5099, 0.2225, 0.5099, 0.286, 0.229, 0.04356, 0.1746, 0.05813, 0.1577, 0.01765, 0.2233, 0.0001294, 0.4269, 0.1264, 0.3877, 0.08665, 0.4144, 0.05233, 0.4614, 0.1004, 0.898, 0.1319, 0.8625, 0.09808, 0.8879, 0.06444, 0.9311, 0.106, 0.3877, 0.08665, 0.3394, 0.05839, 0.3563, 0.01814, 0.4144, 0.05233, 0.3394, 0.05839, 0.2852, 0.04366, 0.291, 0.0003057, 0.3563, 0.01814, 0.9368, 0.2223, 0.9238, 0.1742, 0.9626, 0.1578, 0.979, 0.2168, 0.2891, 0.4693, 0.3433, 0.4535, 0.3612, 0.4936, 0.2959, 0.5128, 0.9233, 0.3199, 0.9366, 0.2721, 0.9787, 0.2781, 0.9625, 0.337, 0.1258, 0.0864, 0.08604, 0.1264, 0.05106, 0.09986, 0.09897, 0.05168, 0.9238, 0.1742, 0.898, 0.1319, 0.9311, 0.106, 0.9626, 0.1578, 0.6023, 0.1374, 0.5798, 0.1792, 0.5425, 0.1646, 0.5694, 0.1135, 0.05805, 0.1754, 0.04376, 0.2301, 0.0001294, 0.2247, 0.01734, 0.1589, 0.5688, 0.2247, 0.5689, 0.2714, 0.5297, 0.2763, 0.5291, 0.2197, 0.08807, 0.3896, 0.1285, 0.4291, 0.1023, 0.4644, 0.05352, 0.4169, 0.4683, 0.2281, 0.4542, 0.1747, 0.4939, 0.1587, 0.5099, 0.2225, 0.6352, 0.1022, 0.6023, 0.1374, 0.5694, 0.1135, 0.6095, 0.07021, 0.6365, 0.3921, 0.6774, 0.4171, 0.6604, 0.4542, 0.6107, 0.4234, 0.7235, 0.4309, 0.7719, 0.4322, 0.7757, 0.4736, 0.7166, 0.4716, 0.6037, 0.3579, 0.6365, 0.3921, 0.6107, 0.4234, 0.5711, 0.3813, 0.8199, 0.07412, 0.7724, 0.06214, 0.7774, 0.02064, 0.8356, 0.03554])
me_sphere.materials.append(None)
me_sphere.update()
me_cylinder_001 = bpy.data.meshes.new('Cylinder.001')
me_cylinder_001.from_pydata([(0.0, 0.08, -0.004), (0.0, 0.08, 0.0), (0.01561, 0.07846, -0.004), (0.01561, 0.07846, 0.0), (0.03061, 0.07391, -0.004), (0.03061, 0.07391, 0.0), (0.04445, 0.06652, -0.004), (0.04445, 0.06652, 0.0), (0.05657, 0.05657, -0.004), (0.05657, 0.05657, 0.0), (0.06652, 0.04445, -0.004), (0.06652, 0.04445, 0.0), (0.07391, 0.03061, -0.004), (0.07391, 0.03061, 0.0), (0.07846, 0.01561, -0.004), (0.07846, 0.01561, 0.0), (0.08, 0.0, -0.004), (0.08, 0.0, 0.0), (0.07846, -0.01561, -0.004), (0.07846, -0.01561, 0.0), (0.07391, -0.03061, -0.004), (0.07391, -0.03061, 0.0), (0.06652, -0.04445, -0.004), (0.06652, -0.04445, 0.0), (0.05657, -0.05657, -0.004), (0.05657, -0.05657, 0.0), (0.04445, -0.06652, -0.004), (0.04445, -0.06652, 0.0), (0.03061, -0.07391, -0.004), (0.03061, -0.07391, 0.0), (0.01561, -0.07846, -0.004), (0.01561, -0.07846, 0.0), (0.0, -0.08, -0.004), (0.0, -0.08, 0.0), (-0.01561, -0.07846, -0.004), (-0.01561, -0.07846, 0.0), (-0.03061, -0.07391, -0.004), (-0.03061, -0.07391, 0.0), (-0.04445, -0.06652, -0.004), (-0.04445, -0.06652, 0.0), (-0.05657, -0.05657, -0.004), (-0.05657, -0.05657, 0.0), (-0.06652, -0.04445, -0.004), (-0.06652, -0.04445, 0.0), (-0.07391, -0.03061, -0.004), (-0.07391, -0.03061, 0.0), (-0.07846, -0.01561, -0.004), (-0.07846, -0.01561, 0.0), (-0.08, 0.0, -0.004), (-0.08, 0.0, 0.0), (-0.07846, 0.01561, -0.004), (-0.07846, 0.01561, 0.0), (-0.07391, 0.03061, -0.004), (-0.07391, 0.03061, 0.0), (-0.06652, 0.04445, -0.004), (-0.06652, 0.04445, 0.0), (-0.05657, 0.05657, -0.004), (-0.05657, 0.05657, 0.0), (-0.04445, 0.06652, -0.004), (-0.04445, 0.06652, 0.0), (-0.03061, 0.07391, -0.004), (-0.03061, 0.07391, 0.0), (-0.01561, 0.07846, -0.004), (-0.01561, 0.07846, 0.0), (0.0, 0.11, 0.008), (0.02146, 0.1079, 0.008), (0.02146, 0.1079, 0.012), (0.0, 0.11, 0.012), (0.0421, 0.1016, 0.008), (0.0421, 0.1016, 0.012), (0.06111, 0.09146, 0.008), (0.06111, 0.09146, 0.012), (0.07778, 0.07778, 0.008), (0.07778, 0.07778, 0.012), (0.09146, 0.06111, 0.008), (0.09146, 0.06111, 0.012), (0.1016, 0.0421, 0.008), (0.1016, 0.0421, 0.012), (0.1079, 0.02146, 0.008), (0.1079, 0.02146, 0.012), (0.11, 0.0, 0.008), (0.11, 0.0, 0.012), (0.1079, -0.02146, 0.008), (0.1079, -0.02146, 0.012), (0.1016, -0.0421, 0.008), (0.1016, -0.0421, 0.012), (0.09146, -0.06111, 0.008), (0.09146, -0.06111, 0.012), (0.07778, -0.07778, 0.008), (0.07778, -0.07778, 0.012), (0.06111, -0.09146, 0.008), (0.06111, -0.09146, 0.012), (0.0421, -0.1016, 0.008), (0.0421, -0.1016, 0.012), (0.02146, -0.1079, 0.008), (0.02146, -0.1079, 0.012), (0.0, -0.11, 0.008), (0.0, -0.11, 0.012), (-0.02146, -0.1079, 0.008), (-0.02146, -0.1079, 0.012), (-0.0421, -0.1016, 0.008), (-0.0421, -0.1016, 0.012), (-0.06111, -0.09146, 0.008), (-0.06111, -0.09146, 0.012), (-0.07778, -0.07778, 0.008), (-0.07778, -0.07778, 0.012), (-0.09146, -0.06111, 0.008), (-0.09146, -0.06111, 0.012), (-0.1016, -0.0421, 0.008), (-0.1016, -0.0421, 0.012), (-0.1079, -0.02146, 0.008), (-0.1079, -0.02146, 0.012), (-0.11, 0.0, 0.008), (-0.11, 0.0, 0.012), (-0.1079, 0.02146, 0.008), (-0.1079, 0.02146, 0.012), (-0.1016, 0.0421, 0.008), (-0.1016, 0.0421, 0.012), (-0.09146, 0.06111, 0.008), (-0.09146, 0.06111, 0.012), (-0.07778, 0.07778, 0.008), (-0.07778, 0.07778, 0.012), (-0.06111, 0.09146, 0.008), (-0.06111, 0.09146, 0.012), (-0.0421, 0.1016, 0.008), (-0.0421, 0.1016, 0.012), (-0.02146, 0.1079, 0.008), (-0.02146, 0.1079, 0.012)], [], [(24, 22, 86, 88), (57, 59, 123, 121), (6, 4, 68, 70), (39, 41, 105, 103), (58, 56, 120, 122), (21, 23, 87, 85), (40, 38, 102, 104), (3, 5, 69, 66), (22, 20, 84, 86), (55, 57, 121, 119), (4, 2, 65, 68), (37, 39, 103, 101), (56, 54, 118, 120), (19, 21, 85, 83), (38, 36, 100, 102), (20, 18, 82, 84), (53, 55, 119, 117), (1, 3, 66, 67), (35, 37, 101, 99), (54, 52, 116, 118), (2, 0, 64, 65), (17, 19, 83, 81), (36, 34, 98, 100), (18, 16, 80, 82), (51, 53, 117, 115), (33, 35, 99, 97), (52, 50, 114, 116), (15, 17, 81, 79), (34, 32, 96, 98), (16, 14, 78, 80), (3, 1, 63, 61, 59, 57, 55, 53, 51, 49, 47, 45, 43, 41, 39, 37, 35, 33, 31, 29, 27, 25, 23, 21, 19, 17, 15, 13, 11, 9, 7, 5), (49, 51, 115, 113), (31, 33, 97, 95), (0, 2, 4, 6, 8, 10, 12, 14, 16, 18, 20, 22, 24, 26, 28, 30, 32, 34, 36, 38, 40, 42, 44, 46, 48, 50, 52, 54, 56, 58, 60, 62), (64, 67, 66, 65), (65, 66, 69, 68), (68, 69, 71, 70), (70, 71, 73, 72), (72, 73, 75, 74), (74, 75, 77, 76), (76, 77, 79, 78), (78, 79, 81, 80), (80, 81, 83, 82), (82, 83, 85, 84), (84, 85, 87, 86), (86, 87, 89, 88), (88, 89, 91, 90), (90, 91, 93, 92), (92, 93, 95, 94), (94, 95, 97, 96), (96, 97, 99, 98), (98, 99, 101, 100), (100, 101, 103, 102), (102, 103, 105, 104), (104, 105, 107, 106), (106, 107, 109, 108), (108, 109, 111, 110), (110, 111, 113, 112), (112, 113, 115, 114), (114, 115, 117, 116), (116, 117, 119, 118), (118, 119, 121, 120), (120, 121, 123, 122), (122, 123, 125, 124), (124, 125, 127, 126), (126, 127, 67, 64), (5, 7, 71, 69), (42, 40, 104, 106), (23, 25, 89, 87), (60, 58, 122, 124), (41, 43, 107, 105), (8, 6, 70, 72), (59, 61, 125, 123), (26, 24, 88, 90), (7, 9, 73, 71), (44, 42, 106, 108), (25, 27, 91, 89), (62, 60, 124, 126), (43, 45, 109, 107), (10, 8, 72, 74), (61, 63, 127, 125), (28, 26, 90, 92), (9, 11, 75, 73), (46, 44, 108, 110), (27, 29, 93, 91), (0, 62, 126, 64), (45, 47, 111, 109), (12, 10, 74, 76), (63, 1, 67, 127), (30, 28, 92, 94), (11, 13, 77, 75), (48, 46, 110, 112), (29, 31, 95, 93), (47, 49, 113, 111), (14, 12, 76, 78), (32, 30, 94, 96), (13, 15, 79, 77), (50, 48, 112, 114)])
me_cylinder_001.polygons.foreach_set('use_smooth', [True] * 98)
_uv = me_cylinder_001.uv_layers.new(name='UVMap')
_uv.uv.foreach_set('vector', [0.4091, 0.172, 0.3901, 0.1434, 0.4445, 0.09809, 0.4714, 0.1382, 0.6719, 0.09108, 0.6433, 0.1102, 0.5978, 0.05496, 0.638, 0.02806, 0.1434, 0.1185, 0.119, 0.1427, 0.06398, 0.09818, 0.09809, 0.06405, 0.9221, 0.195, 0.909, 0.1632, 0.972, 0.1294, 0.9905, 0.1742, 0.08639, 0.3047, 0.09945, 0.3365, 0.03723, 0.3704, 0.01876, 0.3258, 0.7713, 0.4204, 0.805, 0.4137, 0.8259, 0.4821, 0.7784, 0.4916, 0.3366, 0.4091, 0.3652, 0.3901, 0.4105, 0.4445, 0.3704, 0.4713, 0.5799, 0.2285, 0.5799, 0.2629, 0.5087, 0.27, 0.5087, 0.2216, 0.3901, 0.1434, 0.3659, 0.119, 0.4104, 0.06398, 0.4445, 0.09809, 0.7037, 0.07794, 0.6719, 0.09108, 0.638, 0.02806, 0.6828, 0.009536, 0.119, 0.1427, 0.09986, 0.1712, 0.03718, 0.1383, 0.06398, 0.09818, 0.9287, 0.2287, 0.9221, 0.195, 0.9905, 0.1742, 0.9999, 0.2216, 0.09945, 0.3365, 0.1185, 0.3652, 0.06405, 0.4105, 0.03723, 0.3704, 0.7369, 0.4204, 0.7713, 0.4204, 0.7784, 0.4916, 0.73, 0.4916, 0.3652, 0.3901, 0.3896, 0.3659, 0.4446, 0.4104, 0.4105, 0.4445, 0.3659, 0.119, 0.3374, 0.09986, 0.3703, 0.03718, 0.4104, 0.06398, 0.7374, 0.07126, 0.7037, 0.07794, 0.6828, 0.009536, 0.7302, 9.997e-05, 0.5866, 0.1948, 0.5799, 0.2285, 0.5087, 0.2216, 0.5181, 0.1742, 0.9287, 0.2631, 0.9287, 0.2287, 0.9999, 0.2216, 0.9999, 0.27, 0.1185, 0.3652, 0.1427, 0.3895, 0.09818, 0.4446, 0.06405, 0.4105, 0.09986, 0.1712, 0.08663, 0.2029, 0.01873, 0.1829, 0.03718, 0.1383, 0.7032, 0.4137, 0.7369, 0.4204, 0.73, 0.4916, 0.6826, 0.4822, 0.3896, 0.3659, 0.4087, 0.3374, 0.4714, 0.3703, 0.4446, 0.4104, 0.3374, 0.09986, 0.3056, 0.08663, 0.3257, 0.01873, 0.3703, 0.03718, 0.7717, 0.07127, 0.7374, 0.07126, 0.7302, 9.997e-05, 0.7786, 0.0001019, 0.922, 0.2968, 0.9287, 0.2631, 0.9999, 0.27, 0.9905, 0.3175, 0.1427, 0.3895, 0.1712, 0.4087, 0.1383, 0.4714, 0.09818, 0.4446, 0.6715, 0.4005, 0.7032, 0.4137, 0.6826, 0.4822, 0.6379, 0.4637, 0.4087, 0.3374, 0.422, 0.3056, 0.4899, 0.3257, 0.4714, 0.3703, 0.3056, 0.08663, 0.272, 0.07986, 0.2784, 0.009334, 0.3257, 0.01873, 0.5799, 0.2285, 0.5866, 0.1948, 0.5998, 0.1631, 0.619, 0.1345, 0.6433, 0.1102, 0.6719, 0.09108, 0.7037, 0.07794, 0.7374, 0.07126, 0.7717, 0.07127, 0.8054, 0.07799, 0.8372, 0.09116, 0.8657, 0.1103, 0.89, 0.1346, 0.909, 0.1632, 0.9221, 0.195, 0.9287, 0.2287, 0.9287, 0.2631, 0.922, 0.2968, 0.9088, 0.3286, 0.8897, 0.3572, 0.8654, 0.3815, 0.8368, 0.4006, 0.805, 0.4137, 0.7713, 0.4204, 0.7369, 0.4204, 0.7032, 0.4137, 0.6715, 0.4005, 0.6429, 0.3814, 0.6187, 0.3571, 0.5996, 0.3285, 0.5865, 0.2967, 0.5799, 0.2629, 0.8054, 0.07799, 0.7717, 0.07127, 0.7786, 0.0001019, 0.8261, 0.009543, 0.9088, 0.3286, 0.922, 0.2968, 0.9905, 0.3175, 0.972, 0.3622, 0.08663, 0.2029, 0.09986, 0.1712, 0.119, 0.1427, 0.1434, 0.1185, 0.172, 0.09945, 0.2038, 0.08639, 0.2376, 0.07977, 0.272, 0.07986, 0.3056, 0.08663, 0.3374, 0.09986, 0.3659, 0.119, 0.3901, 0.1434, 0.4091, 0.172, 0.4222, 0.2038, 0.4288, 0.2376, 0.4287, 0.272, 0.422, 0.3056, 0.4087, 0.3374, 0.3896, 0.3659, 0.3652, 0.3901, 0.3366, 0.4091, 0.3048, 0.4222, 0.271, 0.4288, 0.2366, 0.4287, 0.2029, 0.4219, 0.1712, 0.4087, 0.1427, 0.3895, 0.1185, 0.3652, 0.09945, 0.3365, 0.08639, 0.3047, 0.07977, 0.271, 0.07986, 0.2366, 0.01873, 0.1829, 0.009857, 0.1801, 0.02901, 0.1339, 0.03718, 0.1383, 0.03718, 0.1383, 0.02901, 0.1339, 0.05682, 0.09227, 0.06398, 0.09818, 0.06398, 0.09818, 0.05682, 0.09227, 0.09223, 0.05685, 0.09809, 0.06405, 0.09809, 0.06405, 0.09223, 0.05685, 0.1339, 0.02903, 0.1382, 0.03723, 0.1382, 0.03723, 0.1339, 0.02903, 0.1801, 0.009865, 0.1828, 0.01876, 0.1828, 0.01876, 0.1801, 0.009865, 0.2293, 9.997e-05, 0.2301, 0.009341, 0.2301, 0.009341, 0.2293, 9.997e-05, 0.2793, 0.0001004, 0.2784, 0.009334, 0.2784, 0.009334, 0.2793, 0.0001004, 0.3284, 0.009857, 0.3257, 0.01873, 0.3257, 0.01873, 0.3284, 0.009857, 0.3747, 0.02901, 0.3703, 0.03718, 0.3703, 0.03718, 0.3747, 0.02901, 0.4163, 0.05682, 0.4104, 0.06398, 0.4104, 0.06398, 0.4163, 0.05682, 0.4517, 0.09222, 0.4445, 0.09809, 0.4445, 0.09809, 0.4517, 0.09222, 0.4796, 0.1339, 0.4714, 0.1382, 0.4714, 0.1382, 0.4796, 0.1339, 0.4987, 0.1801, 0.4898, 0.1828, 0.4898, 0.1828, 0.4987, 0.1801, 0.5085, 0.2293, 0.4992, 0.2301, 0.4992, 0.2301, 0.5085, 0.2293, 0.5085, 0.2793, 0.4993, 0.2784, 0.4993, 0.2784, 0.5085, 0.2793, 0.4987, 0.3284, 0.4899, 0.3257, 0.4899, 0.3257, 0.4987, 0.3284, 0.4796, 0.3747, 0.4714, 0.3703, 0.4714, 0.3703, 0.4796, 0.3747, 0.4518, 0.4163, 0.4446, 0.4104, 0.4446, 0.4104, 0.4518, 0.4163, 0.4164, 0.4517, 0.4105, 0.4445, 0.4105, 0.4445, 0.4164, 0.4517, 0.3747, 0.4795, 0.3704, 0.4713, 0.3704, 0.4713, 0.3747, 0.4795, 0.3285, 0.4987, 0.3258, 0.4898, 0.3258, 0.4898, 0.3285, 0.4987, 0.2793, 0.5085, 0.2785, 0.4992, 0.2785, 0.4992, 0.2793, 0.5085, 0.2293, 0.5085, 0.2302, 0.4992, 0.2302, 0.4992, 0.2293, 0.5085, 0.1802, 0.4987, 0.1829, 0.4898, 0.1829, 0.4898, 0.1802, 0.4987, 0.1339, 0.4796, 0.1383, 0.4714, 0.1383, 0.4714, 0.1339, 0.4796, 0.09227, 0.4518, 0.09818, 0.4446, 0.09818, 0.4446, 0.09227, 0.4518, 0.05686, 0.4164, 0.06405, 0.4105, 0.06405, 0.4105, 0.05686, 0.4164, 0.02903, 0.3747, 0.03723, 0.3704, 0.03723, 0.3704, 0.02903, 0.3747, 0.009866, 0.3284, 0.01876, 0.3258, 0.01876, 0.3258, 0.009866, 0.3284, 0.0001, 0.2793, 0.009341, 0.2784, 0.009341, 0.2784, 0.0001, 0.2793, 9.997e-05, 0.2292, 0.009333, 0.2302, 0.009333, 0.2302, 9.997e-05, 0.2292, 0.009857, 0.1801, 0.01873, 0.1829, 0.5799, 0.2629, 0.5865, 0.2967, 0.5181, 0.3175, 0.5087, 0.27, 0.3048, 0.4222, 0.3366, 0.4091, 0.3704, 0.4713, 0.3258, 0.4898, 0.805, 0.4137, 0.8368, 0.4006, 0.8706, 0.4636, 0.8259, 0.4821, 0.07977, 0.271, 0.08639, 0.3047, 0.01876, 0.3258, 0.009341, 0.2784, 0.909, 0.1632, 0.89, 0.1346, 0.9452, 0.0892, 0.972, 0.1294, 0.172, 0.09945, 0.1434, 0.1185, 0.09809, 0.06405, 0.1382, 0.03723, 0.6433, 0.1102, 0.619, 0.1345, 0.5636, 0.08919, 0.5978, 0.05496, 0.4222, 0.2038, 0.4091, 0.172, 0.4714, 0.1382, 0.4898, 0.1828, 0.5865, 0.2967, 0.5996, 0.3285, 0.5366, 0.3622, 0.5181, 0.3175, 0.271, 0.4288, 0.3048, 0.4222, 0.3258, 0.4898, 0.2785, 0.4992, 0.8368, 0.4006, 0.8654, 0.3815, 0.9109, 0.4367, 0.8706, 0.4636, 0.07986, 0.2366, 0.07977, 0.271, 0.009341, 0.2784, 0.009333, 0.2302, 0.89, 0.1346, 0.8657, 0.1103, 0.911, 0.05497, 0.9452, 0.0892, 0.2038, 0.08639, 0.172, 0.09945, 0.1382, 0.03723, 0.1828, 0.01876, 0.619, 0.1345, 0.5998, 0.1631, 0.5367, 0.1294, 0.5636, 0.08919, 0.4288, 0.2376, 0.4222, 0.2038, 0.4898, 0.1828, 0.4992, 0.2301, 0.5996, 0.3285, 0.6187, 0.3571, 0.5634, 0.4025, 0.5366, 0.3622, 0.2366, 0.4287, 0.271, 0.4288, 0.2785, 0.4992, 0.2302, 0.4992, 0.8654, 0.3815, 0.8897, 0.3572, 0.9451, 0.4024, 0.9109, 0.4367, 0.08663, 0.2029, 0.07986, 0.2366, 0.009333, 0.2302, 0.01873, 0.1829, 0.8657, 0.1103, 0.8372, 0.09116, 0.8708, 0.02807, 0.911, 0.05497, 0.2376, 0.07977, 0.2038, 0.08639, 0.1828, 0.01876, 0.2301, 0.009341, 0.5998, 0.1631, 0.5866, 0.1948, 0.5181, 0.1742, 0.5367, 0.1294, 0.4287, 0.272, 0.4288, 0.2376, 0.4992, 0.2301, 0.4993, 0.2784, 0.6187, 0.3571, 0.6429, 0.3814, 0.5976, 0.4367, 0.5634, 0.4025, 0.2029, 0.4219, 0.2366, 0.4287, 0.2302, 0.4992, 0.1829, 0.4898, 0.8897, 0.3572, 0.9088, 0.3286, 0.972, 0.3622, 0.9451, 0.4024, 0.8372, 0.09116, 0.8054, 0.07799, 0.8261, 0.009543, 0.8708, 0.02807, 0.272, 0.07986, 0.2376, 0.07977, 0.2301, 0.009341, 0.2784, 0.009334, 0.422, 0.3056, 0.4287, 0.272, 0.4993, 0.2784, 0.4899, 0.3257, 0.6429, 0.3814, 0.6715, 0.4005, 0.6379, 0.4637, 0.5976, 0.4367, 0.1712, 0.4087, 0.2029, 0.4219, 0.1829, 0.4898, 0.1383, 0.4714])
me_cylinder_001.update()
me_cylinder = bpy.data.meshes.new('Cylinder')
me_cylinder.from_pydata([(0.0, 0.01, 0.0), (0.005, 0.00866, 0.0), (0.00866, 0.005, 0.0), (0.01, 0.0, 0.0), (0.00866, -0.005, 0.0), (0.005, -0.00866, 0.0), (0.0, -0.01, 0.0), (-0.005, -0.00866, 0.0), (-0.00866, -0.005, 0.0), (-0.01, 0.0, 0.0), (-0.00866, 0.005, 0.0), (-0.005, 0.00866, 0.0), (0.005, 0.00866, 0.275), (0.00866, 0.005, 0.2713), (0.00866, 0.005, 0.2887), (0.01, 0.0, 0.27), (0.01, 0.0, 0.29), (0.00866, -0.005, 0.2713), (0.00866, -0.005, 0.2887), (0.005, -0.00866, 0.285), (0.0, -0.01, 0.2887), (0.005, -0.00866, 0.275), (-4.745e-10, -0.01, 0.2713), (-0.005, -0.00866, 0.27), (-0.005, -0.00866, 0.29), (-0.00866, -0.005, 0.2713), (-0.00866, -0.005, 0.2887), (0.005774, -0.01, 0.28), (0.005, 0.00866, 0.285), (-0.00866, 0.005, 0.2887), (-0.00866, 0.005, 0.2713), (-0.005, 0.00866, 0.27), (-0.005, 0.00866, 0.29), (-4.745e-10, 0.01, 0.2713), (-4.745e-10, 0.01, 0.2887), (0.005774, 0.01, 0.28), (-0.01, -7.261e-10, 0.275), (-0.01155, -2.194e-10, 0.28), (-0.01, -1.777e-10, 0.285), (0.0, 0.01, 0.296), (0.0, 0.005859, 0.3), (0.002929, 0.005074, 0.3), (0.005, 0.00866, 0.296), (0.005074, 0.002929, 0.3), (0.00866, 0.005, 0.296), (0.005859, 0.0, 0.3), (0.01, 0.0, 0.296), (0.005074, -0.002929, 0.3), (0.00866, -0.005, 0.296), (0.002929, -0.005074, 0.3), (0.005, -0.00866, 0.296), (0.0, -0.005859, 0.3), (0.0, -0.01, 0.296), (-0.002929, -0.005074, 0.3), (-0.005, -0.00866, 0.296), (-0.005074, -0.002929, 0.3), (-0.00866, -0.005, 0.296), (-0.005859, 0.0, 0.3), (-0.01, 0.0, 0.296), (-0.005074, 0.002929, 0.3), (-0.00866, 0.005, 0.296), (-0.002929, 0.005074, 0.3), (-0.005, 0.00866, 0.296), (0.096, 0.01, 0.28), (0.1, 0.005859, 0.28), (0.1, 0.005074, 0.2771), (0.096, 0.00866, 0.275), (0.1, 0.002929, 0.2749), (0.096, 0.005, 0.2713), (0.1, 1.164e-10, 0.2741), (0.096, 0.0, 0.27), (0.1, -0.002929, 0.2749), (0.096, -0.005, 0.2713), (0.1, -0.005074, 0.2771), (0.096, -0.00866, 0.275), (0.1, -0.005859, 0.28), (0.096, -0.01, 0.28), (0.1, -0.005074, 0.2829), (0.096, -0.00866, 0.285), (0.096, -0.005, 0.2887), (0.1, -0.002929, 0.2851), (0.1, -1.164e-10, 0.2859), (0.096, 0.0, 0.29), (0.1, 0.002929, 0.2851), (0.096, 0.005, 0.2887), (0.1, 0.005074, 0.2829), (0.096, 0.00866, 0.285), (-0.04493, -0.08953, 0.28), (-0.03934, -0.08814, 0.28), (-0.0405, -0.08747, 0.275), (-0.04561, -0.08914, 0.2771), (-0.04746, -0.08807, 0.2749), (-0.04367, -0.08564, 0.2713), (-0.05, -0.0866, 0.2741), (-0.048, -0.08314, 0.27), (-0.05254, -0.08514, 0.2749), (-0.05233, -0.08064, 0.2713), (-0.05439, -0.08407, 0.2771), (-0.0555, -0.07881, 0.275), (-0.05507, -0.08367, 0.28), (-0.05666, -0.07814, 0.28), (-0.05439, -0.08407, 0.2829), (-0.0555, -0.07881, 0.285), (-0.05254, -0.08514, 0.2851), (-0.05233, -0.08064, 0.2887), (-0.05, -0.0866, 0.2859), (-0.048, -0.08314, 0.29), (-0.04367, -0.08564, 0.2887), (-0.04746, -0.08807, 0.2851), (-0.04561, -0.08914, 0.2829), (-0.0405, -0.08747, 0.285), (-0.05507, 0.08367, 0.28), (-0.05666, 0.07814, 0.28), (-0.05439, 0.08407, 0.2771), (-0.0555, 0.07881, 0.275), (-0.05254, 0.08514, 0.2749), (-0.05233, 0.08064, 0.2713), (-0.05, 0.0866, 0.2741), (-0.048, 0.08314, 0.27), (-0.04746, 0.08807, 0.2749), (-0.04367, 0.08564, 0.2713), (-0.0405, 0.08747, 0.275), (-0.04561, 0.08914, 0.2771), (-0.04493, 0.08953, 0.28), (-0.03934, 0.08814, 0.28), (-0.04561, 0.08914, 0.2829), (-0.0405, 0.08747, 0.285), (-0.04367, 0.08564, 0.2887), (-0.04746, 0.08807, 0.2851), (-0.05, 0.0866, 0.2859), (-0.048, 0.08314, 0.29), (-0.05254, 0.08514, 0.2851), (-0.05233, 0.08064, 0.2887), (-0.05439, 0.08407, 0.2829), (-0.0555, 0.07881, 0.285)], [], [(42, 44, 14, 28), (14, 44, 46, 16), (2, 1, 12, 13), (16, 46, 48, 18), (15, 3, 2, 13), (18, 48, 50, 19), (17, 4, 3, 15), (19, 50, 52, 20), (21, 5, 4, 17), (20, 52, 54, 24), (22, 6, 5, 21), (22, 23, 7, 6), (24, 54, 56, 26), (26, 56, 58, 38), (23, 25, 8, 7), (38, 58, 60, 29), (9, 8, 25, 36), (29, 60, 62, 32), (10, 9, 36, 30), (62, 39, 34, 32), (31, 11, 10, 30), (0, 11, 31, 33), (11, 0, 1, 2, 3, 4, 5, 6, 7, 8, 9, 10), (12, 66, 68, 13), (13, 68, 70, 15), (15, 70, 72, 17), (17, 72, 74, 21), (27, 21, 74, 76), (76, 78, 19, 27), (19, 78, 79, 18), (18, 79, 82, 16), (16, 82, 84, 14), (14, 84, 86, 28), (28, 86, 63, 35), (35, 63, 66, 12), (27, 19, 110, 88), (23, 22, 92, 94), (25, 23, 94, 96), (25, 96, 98, 36), (100, 37, 36, 98), (100, 102, 38, 37), (26, 104, 106, 24), (24, 106, 107, 20), (107, 110, 19, 20), (88, 89, 21, 27), (21, 89, 92, 22), (112, 37, 38, 134), (118, 120, 33, 31), (121, 12, 33, 120), (12, 121, 124, 35), (126, 28, 35, 124), (28, 126, 127, 34), (34, 127, 130, 32), (130, 132, 29, 32), (38, 29, 132, 134), (112, 114, 36, 37), (43, 45, 46, 44), (47, 49, 50, 48), (49, 51, 52, 50), (53, 55, 56, 54), (57, 59, 60, 58), (59, 61, 62, 60), (40, 41, 42, 39), (41, 43, 44, 42), (45, 47, 48, 46), (51, 53, 54, 52), (55, 57, 58, 56), (39, 62, 61, 40), (47, 45, 43, 41, 40, 61, 59, 57, 55, 53, 51, 49), (64, 65, 66, 63), (65, 67, 68, 66), (67, 69, 70, 68), (69, 71, 72, 70), (71, 73, 74, 72), (80, 81, 82, 79), (63, 86, 85, 64), (73, 75, 76, 74), (77, 80, 79, 78), (81, 83, 84, 82), (83, 85, 86, 84), (75, 77, 78, 76), (71, 69, 67, 65, 64, 85, 83, 81, 80, 77, 75, 73), (90, 91, 92, 89), (91, 93, 94, 92), (93, 95, 96, 94), (101, 103, 104, 102), (103, 105, 106, 104), (108, 109, 110, 107), (99, 101, 102, 100), (87, 90, 89, 88), (97, 99, 100, 98), (105, 108, 107, 106), (88, 110, 109, 87), (95, 97, 98, 96), (101, 99, 97, 95, 93, 91, 90, 87, 109, 108, 105, 103), (113, 115, 116, 114), (117, 119, 120, 118), (128, 129, 130, 127), (111, 113, 114, 112), (115, 117, 118, 116), (122, 123, 124, 121), (125, 128, 127, 126), (129, 131, 132, 130), (131, 133, 134, 132), (119, 122, 121, 120), (123, 125, 126, 124), (112, 134, 133, 111), (131, 129, 128, 125, 123, 122, 119, 117, 115, 113, 111, 133), (12, 1, 0, 33), (39, 42, 28, 34), (38, 102, 104, 26), (30, 116, 118, 31), (36, 114, 116, 30)])
me_cylinder.polygons.foreach_set('use_smooth', [True] * 113)
_uv = me_cylinder.uv_layers.new(name='UVMap')
_uv.uv.foreach_set('vector', [0.9167, 0.9933, 0.8333, 0.9933, 0.8333, 0.9811, 0.9167, 0.975, 0.8333, 0.9811, 0.8333, 0.9933, 0.75, 0.9933, 0.75, 0.9833, 0.8333, 0.5, 0.9167, 0.5, 0.9167, 0.9583, 0.8333, 0.9522, 0.75, 0.9833, 0.75, 0.9933, 0.6667, 0.9933, 0.6667, 0.9811, 0.75, 0.95, 0.75, 0.5, 0.8333, 0.5, 0.8333, 0.9522, 0.6667, 0.9811, 0.6667, 0.9933, 0.5833, 0.9933, 0.5833, 0.975, 0.6667, 0.9522, 0.6667, 0.5, 0.75, 0.5, 0.75, 0.95, 0.5833, 0.975, 0.5833, 0.9933, 0.5, 0.9933, 0.5, 0.9811, 0.5833, 0.9583, 0.5833, 0.5, 0.6667, 0.5, 0.6667, 0.9522, 0.5, 0.9811, 0.5, 0.9933, 0.4167, 0.9933, 0.4167, 0.9833, 0.5, 0.9522, 0.5, 0.5, 0.5833, 0.5, 0.5833, 0.9583, 0.5, 0.9522, 0.4167, 0.95, 0.4167, 0.5, 0.5, 0.5, 0.4167, 0.9833, 0.4167, 0.9933, 0.3333, 0.9933, 0.3333, 0.9811, 0.3333, 0.9811, 0.3333, 0.9933, 0.25, 0.9933, 0.25, 0.975, 0.4167, 0.95, 0.3333, 0.9522, 0.3333, 0.5, 0.4167, 0.5, 0.25, 0.975, 0.25, 0.9933, 0.1667, 0.9933, 0.1667, 0.9811, 0.25, 0.5, 0.3333, 0.5, 0.3333, 0.9522, 0.25, 0.9583, 0.1667, 0.9811, 0.1667, 0.9933, 0.08333, 0.9933, 0.08333, 0.9833, 0.1667, 0.5, 0.25, 0.5, 0.25, 0.9583, 0.1667, 0.9522, 0.08333, 0.9933, 7.451e-08, 0.9933, 7.451e-08, 0.9811, 0.08333, 0.9833, 0.08333, 0.95, 0.08333, 0.5, 0.1667, 0.5, 0.1667, 0.9522, 7.451e-08, 0.5, 0.08333, 0.5, 0.08333, 0.95, 7.451e-08, 0.9522, 0.63, 0.4578, 0.75, 0.49, 0.87, 0.4578, 0.9578, 0.37, 0.99, 0.25, 0.9578, 0.13, 0.87, 0.04215, 0.75, 0.01, 0.63, 0.04215, 0.5422, 0.13, 0.51, 0.25, 0.5422, 0.37, 0.9167, 0.525, 0.9167, 0.98, 0.8333, 0.98, 0.8333, 0.5433, 0.8333, 0.5433, 0.8333, 0.98, 0.75, 0.98, 0.75, 0.55, 0.75, 0.55, 0.75, 0.98, 0.6667, 0.98, 0.6667, 0.5433, 0.6667, 0.5433, 0.6667, 0.98, 0.5833, 0.98, 0.5833, 0.525, 0.5, 0.5289, 0.5833, 0.525, 0.5833, 0.98, 0.5, 0.98, 0.5, 0.98, 0.4167, 0.98, 0.4167, 0.525, 0.5, 0.5289, 0.4167, 0.525, 0.4167, 0.98, 0.3333, 0.98, 0.3333, 0.5433, 0.3333, 0.5433, 0.3333, 0.98, 0.25, 0.98, 0.25, 0.55, 0.25, 0.55, 0.25, 0.98, 0.1667, 0.98, 0.1667, 0.5433, 0.1667, 0.5433, 0.1667, 0.98, 0.08333, 0.98, 0.08333, 0.525, 0.08333, 0.525, 0.08333, 0.98, 7.451e-08, 0.98, 7.451e-08, 0.5289, 1.0, 0.5289, 1.0, 0.98, 0.9167, 0.98, 0.9167, 0.525, 7.451e-08, 0.5289, 0.08333, 0.525, 0.08333, 0.98, 7.451e-08, 0.98, 0.75, 0.55, 0.8333, 0.5433, 0.8333, 0.98, 0.75, 0.98, 0.6667, 0.5433, 0.75, 0.55, 0.75, 0.98, 0.6667, 0.98, 0.6667, 0.5433, 0.6667, 0.98, 0.5833, 0.98, 0.5833, 0.525, 0.5, 0.98, 0.5, 0.5289, 0.5833, 0.525, 0.5833, 0.98, 0.5, 0.98, 0.4167, 0.98, 0.4167, 0.525, 0.5, 0.5289, 0.3333, 0.5433, 0.3333, 0.98, 0.25, 0.98, 0.25, 0.55, 0.25, 0.55, 0.25, 0.98, 0.1667, 0.98, 0.1667, 0.5433, 0.1667, 0.98, 0.08333, 0.98, 0.08333, 0.525, 0.1667, 0.5433, 1.0, 0.98, 0.9167, 0.98, 0.9167, 0.525, 1.0, 0.5289, 0.9167, 0.525, 0.9167, 0.98, 0.8333, 0.98, 0.8333, 0.5433, 7.451e-08, 0.98, 7.451e-08, 0.5289, 0.08333, 0.525, 0.08333, 0.98, 0.75, 0.98, 0.6667, 0.98, 0.6667, 0.5433, 0.75, 0.55, 0.5833, 0.98, 0.5833, 0.525, 0.6667, 0.5433, 0.6667, 0.98, 0.5833, 0.525, 0.5833, 0.98, 0.5, 0.98, 0.5, 0.5289, 0.4167, 0.98, 0.4167, 0.525, 0.5, 0.5289, 0.5, 0.98, 0.4167, 0.525, 0.4167, 0.98, 0.3333, 0.98, 0.3333, 0.5433, 0.3333, 0.5433, 0.3333, 0.98, 0.25, 0.98, 0.25, 0.55, 0.25, 0.98, 0.1667, 0.98, 0.1667, 0.5433, 0.25, 0.55, 0.08333, 0.525, 0.1667, 0.5433, 0.1667, 0.98, 0.08333, 0.98, 1.0, 0.98, 0.9167, 0.98, 0.9167, 0.525, 1.0, 0.5289, 0.3718, 0.3203, 0.3906, 0.25, 0.49, 0.25, 0.4578, 0.37, 0.3718, 0.1797, 0.3203, 0.1282, 0.37, 0.04215, 0.4578, 0.13, 0.3203, 0.1282, 0.25, 0.1094, 0.25, 0.01, 0.37, 0.04215, 0.1797, 0.1282, 0.1282, 0.1797, 0.04215, 0.13, 0.13, 0.04215, 0.1094, 0.25, 0.1282, 0.3203, 0.04215, 0.37, 0.01, 0.25, 0.1282, 0.3203, 0.1797, 0.3718, 0.13, 0.4578, 0.04215, 0.37, 0.25, 0.3906, 0.3203, 0.3718, 0.37, 0.4578, 0.25, 0.49, 0.3203, 0.3718, 0.3718, 0.3203, 0.4578, 0.37, 0.37, 0.4578, 0.3906, 0.25, 0.3718, 0.1797, 0.4578, 0.13, 0.49, 0.25, 0.25, 0.1094, 0.1797, 0.1282, 0.13, 0.04215, 0.25, 0.01, 0.1282, 0.1797, 0.1094, 0.25, 0.01, 0.25, 0.04215, 0.13, 0.25, 0.49, 0.13, 0.4578, 0.1797, 0.3718, 0.25, 0.3906, 0.3718, 0.1797, 0.3906, 0.25, 0.3718, 0.3203, 0.3203, 0.3718, 0.25, 0.3906, 0.1797, 0.3718, 0.1282, 0.3203, 0.1094, 0.25, 0.1282, 0.1797, 0.1797, 0.1282, 0.25, 0.1094, 0.3203, 0.1282, 0.9827, 1.0, 0.9339, 1.0, 0.9167, 0.98, 1.0, 0.98, 0.8994, 1.0, 0.8506, 1.0, 0.8333, 0.98, 0.9167, 0.98, 0.8161, 1.0, 0.7673, 1.0, 0.75, 0.98, 0.8333, 0.98, 0.7327, 1.0, 0.6839, 1.0, 0.6667, 0.98, 0.75, 0.98, 0.6494, 1.0, 0.6006, 1.0, 0.5833, 0.98, 0.6667, 0.98, 0.3161, 1.0, 0.2673, 1.0, 0.25, 0.98, 0.3333, 0.98, 7.451e-08, 0.98, 0.08333, 0.98, 0.06608, 1.0, 0.01725, 1.0, 0.5661, 1.0, 0.5173, 1.0, 0.5, 0.98, 0.5833, 0.98, 0.3994, 1.0, 0.3506, 1.0, 0.3333, 0.98, 0.4167, 0.98, 0.2327, 1.0, 0.1839, 1.0, 0.1667, 0.98, 0.25, 0.98, 0.1494, 1.0, 0.1006, 1.0, 0.08333, 0.98, 0.1667, 0.98, 0.4827, 1.0, 0.4339, 1.0, 0.4167, 0.98, 0.5, 0.98, 0.3718, 0.1797, 0.3906, 0.25, 0.3718, 0.3203, 0.3203, 0.3718, 0.25, 0.3906, 0.1797, 0.3718, 0.1282, 0.3203, 0.1094, 0.25, 0.1282, 0.1797, 0.1797, 0.1282, 0.25, 0.1094, 0.3203, 0.1282, 0.8994, 1.0, 0.8506, 1.0, 0.8333, 0.98, 0.9167, 0.98, 0.8161, 1.0, 0.7673, 1.0, 0.75, 0.98, 0.8333, 0.98, 0.7327, 1.0, 0.6839, 1.0, 0.6667, 0.98, 0.75, 0.98, 0.3994, 1.0, 0.3506, 1.0, 0.3333, 0.98, 0.4167, 0.98, 0.3161, 1.0, 0.2673, 1.0, 0.25, 0.98, 0.3333, 0.98, 0.1494, 1.0, 0.1006, 1.0, 0.08333, 0.98, 0.1667, 0.98, 0.4827, 1.0, 0.4339, 1.0, 0.4167, 0.98, 0.5, 0.98, 0.9827, 1.0, 0.9339, 1.0, 0.9167, 0.98, 1.0, 0.98, 0.5661, 1.0, 0.5173, 1.0, 0.5, 0.98, 0.5833, 0.98, 0.2327, 1.0, 0.1839, 1.0, 0.1667, 0.98, 0.25, 0.98, 7.451e-08, 0.98, 0.08333, 0.98, 0.06608, 1.0, 0.01725, 1.0, 0.6494, 1.0, 0.6006, 1.0, 0.5833, 0.98, 0.6667, 0.98, 0.1797, 0.1282, 0.25, 0.1094, 0.3203, 0.1282, 0.3718, 0.1797, 0.3906, 0.25, 0.3718, 0.3203, 0.3203, 0.3718, 0.25, 0.3906, 0.1797, 0.3718, 0.1282, 0.3203, 0.1094, 0.25, 0.1282, 0.1797, 0.8994, 1.0, 0.8506, 1.0, 0.8333, 0.98, 0.9167, 0.98, 0.7327, 1.0, 0.6839, 1.0, 0.6667, 0.98, 0.75, 0.98, 0.3161, 1.0, 0.2673, 1.0, 0.25, 0.98, 0.3333, 0.98, 0.9827, 1.0, 0.9339, 1.0, 0.9167, 0.98, 1.0, 0.98, 0.8161, 1.0, 0.7673, 1.0, 0.75, 0.98, 0.8333, 0.98, 0.5661, 1.0, 0.5173, 1.0, 0.5, 0.98, 0.5833, 0.98, 0.3994, 1.0, 0.3506, 1.0, 0.3333, 0.98, 0.4167, 0.98, 0.2327, 1.0, 0.1839, 1.0, 0.1667, 0.98, 0.25, 0.98, 0.1494, 1.0, 0.1006, 1.0, 0.08333, 0.98, 0.1667, 0.98, 0.6494, 1.0, 0.6006, 1.0, 0.5833, 0.98, 0.6667, 0.98, 0.4827, 1.0, 0.4339, 1.0, 0.4167, 0.98, 0.5, 0.98, 7.451e-08, 0.98, 0.08333, 0.98, 0.06608, 1.0, 0.01725, 1.0, 0.1282, 0.3203, 0.1094, 0.25, 0.1282, 0.1797, 0.1797, 0.1282, 0.25, 0.1094, 0.3203, 0.1282, 0.3718, 0.1797, 0.3906, 0.25, 0.3718, 0.3203, 0.3203, 0.3718, 0.25, 0.3906, 0.1797, 0.3718, 0.9167, 0.9583, 0.9167, 0.5, 1.0, 0.5, 1.0, 0.9522, 1.0, 0.9, 0.9167, 0.9933, 0.9167, 0.975, 1.0, 0.7165, 0.4167, 0.525, 0.4167, 0.98, 0.3333, 0.98, 0.3333, 0.5433, 0.8333, 0.5433, 0.8333, 0.98, 0.75, 0.98, 0.75, 0.55, 0.9167, 0.525, 0.9167, 0.98, 0.8333, 0.98, 0.8333, 0.5433])
me_cylinder.materials.append(None)
me_cylinder.update()

# ---- objects
ob_teacup = bpy.data.objects.new('Teacup', me_sphere)
ob_saucer = bpy.data.objects.new('Saucer', me_cylinder_001)
ob_stand = bpy.data.objects.new('Stand', me_cylinder)

# ---- transforms, parenting, visibility, modifiers, constraints
ob_teacup.location = (0.0, 0.0, 0.0)
_m = ob_teacup.modifiers.new('Auto Smooth', 'NODES')
_m.node_group = ng_auto_smooth
_gi = [s.identifier for s in ng_auto_smooth.interface.items_tree if s.item_type == 'SOCKET' and s.in_out == 'INPUT']
_m[_gi[1]] = 0.5236  # Angle
ob_saucer.location = (0.0, 0.0, 0.0)
_m = ob_saucer.modifiers.new('Auto Smooth', 'NODES')
_m.node_group = ng_auto_smooth
_gi = [s.identifier for s in ng_auto_smooth.interface.items_tree if s.item_type == 'SOCKET' and s.in_out == 'INPUT']
_m[_gi[1]] = 0.5236  # Angle
ob_stand.location = (0.0, 0.0, 0.0)
_m = ob_stand.modifiers.new('Auto Smooth', 'NODES')
_m.node_group = ng_auto_smooth
_gi = [s.identifier for s in ng_auto_smooth.interface.items_tree if s.item_type == 'SOCKET' and s.in_out == 'INPUT']
_m[_gi[1]] = 0.6981  # Angle

# ---- collection membership
col_collection.objects.link(ob_teacup)
col_collection.objects.link(ob_saucer)
col_collection.objects.link(ob_stand)

# ---- scene / render settings (as saved in the file)
scene.frame_start = 1; scene.frame_end = 250; scene.frame_set(1)
scene.render.engine = 'BLENDER_EEVEE_NEXT'
scene.cycles.sampling_pattern = 'TABULATED_SOBOL'
scene.cycles.use_light_tree = False
scene.view_settings.view_transform = 'Filmic'
bpy.context.view_layer.update()

# ---- added for rendering (the .blend has no active camera and no usable light): camera, sun
cam_auto = bpy.data.cameras.new('AutoCamera')
cam_auto.lens = 50.0
cam_auto.sensor_width = 36.0
cam_auto.clip_end = 1000.0
ob_auto_camera = bpy.data.objects.new('AutoCamera', cam_auto)
scene.collection.objects.link(ob_auto_camera)
ob_auto_camera.location = (0.402463, -0.482956, 0.469971)
ob_auto_camera.rotation_euler = (1.09748, -7.21219e-08, 0.694738)
scene.camera = ob_auto_camera
light_auto_sun = bpy.data.lights.new('AutoSun', 'SUN')
light_auto_sun.energy = 3.0
light_auto_sun.angle = 0.0523599
ob_auto_sun = bpy.data.objects.new('AutoSun', light_auto_sun)
scene.collection.objects.link(ob_auto_sun)
ob_auto_sun.rotation_euler = (0.872665, 0.174533, 0.523599)
bpy.context.view_layer.update()
